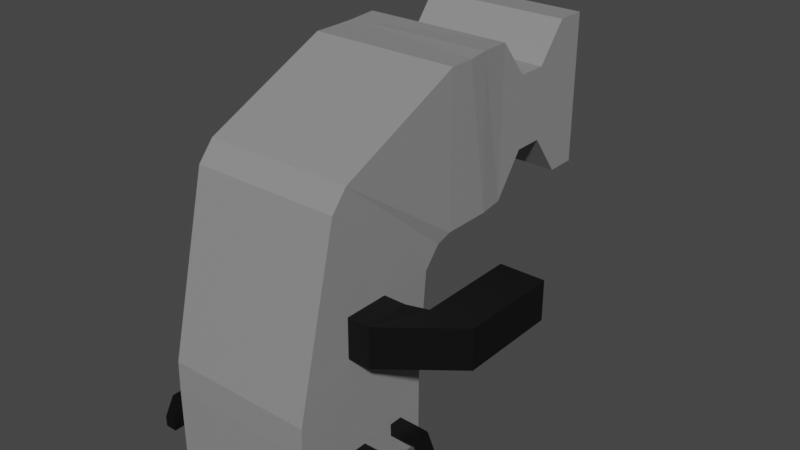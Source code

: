 # Source: WimpEnemyTypeOne.blend  (saved by Blender 3.6.11; exported with 4.5.12 LTS)
import bpy
from mathutils import Matrix  # noqa: F401  (used for matrix-valued properties, if any)

bpy.ops.wm.read_factory_settings(use_empty=True)
scene = bpy.context.scene
scene.name = 'Scene'

# ---- collections
col_collection = bpy.data.collections.new('Collection'); scene.collection.children.link(col_collection)

# ---- materials (node trees are filled in below, after node groups)
mat_x = bpy.data.materials.new('マテリアル')
mat_x.use_transparent_shadow = False
mat_material = bpy.data.materials.new('Material')
mat_material.alpha_threshold = 0.0
mat_material.use_transparent_shadow = False
mat_material.roughness = 0.5
mat_material.line_color = (0.0, 0.0, 0.0, 1.0)
mat_001 = bpy.data.materials.new('マテリアル.001')
mat_001.use_transparent_shadow = False

# ---- material node trees
mat_x.use_nodes = True; mat_x.node_tree.nodes.clear()
_N = mat_x.node_tree.nodes; _L = mat_x.node_tree.links
n0 = _N.new('ShaderNodeBsdfPrincipled'); n0.name = 'プリンシプルBSDF'; n0.location = (10, 300)
n0.distribution = 'GGX'
n0.subsurface_method = 'RANDOM_WALK_SKIN'
n0.inputs[0].default_value = (0.0004135, 0.0004135, 0.0004135, 1.0)
n0.inputs[3].default_value = 1.45
n0.inputs[27].default_value = (0.0, 0.0, 0.0, 1.0)
n0.inputs[28].default_value = 1.0
n1 = _N.new('ShaderNodeOutputMaterial'); n1.name = 'マテリアル出力'; n1.location = (300, 300)
_L.new(n0.outputs[0], n1.inputs[0])
n1.is_active_output = True
mat_material.use_nodes = True; mat_material.node_tree.nodes.clear()
_N = mat_material.node_tree.nodes; _L = mat_material.node_tree.links
n0 = _N.new('ShaderNodeOutputMaterial'); n0.name = 'Material Output'; n0.location = (300, 300)
n1 = _N.new('ShaderNodeBsdfPrincipled'); n1.name = 'Principled BSDF'; n1.location = (10, 300)
n1.distribution = 'GGX'
n1.subsurface_method = 'RANDOM_WALK_SKIN'
n1.inputs[0].default_value = (0.2641, 0.2641, 0.2641, 1.0)
n1.inputs[3].default_value = 1.45
n1.inputs[27].default_value = (0.0, 0.0, 0.0, 1.0)
n1.inputs[28].default_value = 1.0
_L.new(n1.outputs[0], n0.inputs[0])
n0.is_active_output = True
mat_001.use_nodes = True; mat_001.node_tree.nodes.clear()
_N = mat_001.node_tree.nodes; _L = mat_001.node_tree.links
n0 = _N.new('ShaderNodeBsdfPrincipled'); n0.name = 'プリンシプルBSDF'; n0.location = (10, 300)
n0.distribution = 'GGX'
n0.subsurface_method = 'RANDOM_WALK_SKIN'
n0.inputs[0].default_value = (0.4603, 0.5122, 0.0, 1.0)
n0.inputs[3].default_value = 1.45
n0.inputs[27].default_value = (0.0, 0.0, 0.0, 1.0)
n0.inputs[28].default_value = 1.0
n1 = _N.new('ShaderNodeOutputMaterial'); n1.name = 'マテリアル出力'; n1.location = (300, 300)
_L.new(n0.outputs[0], n1.inputs[0])
n1.is_active_output = True

# ---- world
world_world = bpy.data.worlds.new('World'); scene.world = world_world
world_world.use_nodes = True; world_world.node_tree.nodes.clear()
_N = world_world.node_tree.nodes; _L = world_world.node_tree.links
n0 = _N.new('ShaderNodeOutputWorld'); n0.name = 'World Output'; n0.location = (300, 300)
n1 = _N.new('ShaderNodeBackground'); n1.name = 'Background'; n1.location = (10, 300)
n1.inputs[0].default_value = (0.05088, 0.05088, 0.05088, 1.0)
_L.new(n1.outputs[0], n0.inputs[0])
n0.is_active_output = True
world_world.color = (0.05088, 0.05088, 0.05088)
world_world.use_sun_shadow = False
world_world.sun_shadow_jitter_overblur = 0.0

# ---- meshes
me_005 = bpy.data.meshes.new('立方体.005')
me_005.from_pydata([(1.101, 0.6111, 0.4448), (1.101, 0.6111, 0.6138), (1.102, 1.391, 0.04134), (1.103, 1.556, 0.0406), (1.284, 0.6111, 0.4448), (1.284, 0.6111, 0.6138), (1.275, 1.391, 0.04134), (1.287, 1.556, 0.0406), (1.102, 1.391, 0.1771), (1.1, 1.294, 0.449), (1.1, 1.186, 0.4426), (1.1, 1.042, 0.4432), (1.101, 0.8985, 0.4437), (1.101, 0.7548, 0.4442), (1.101, 0.7537, 0.6126), (1.101, 0.8963, 0.6114), (1.101, 1.039, 0.6102), (1.101, 1.181, 0.609), (1.101, 1.36, 0.6009), (1.103, 1.556, 0.1852), (1.283, 0.7548, 0.4442), (1.281, 0.8985, 0.4437), (1.279, 1.042, 0.4432), (1.278, 1.186, 0.4426), (1.276, 1.294, 0.449), (1.277, 1.391, 0.1771), (1.287, 1.556, 0.1852), (1.284, 1.36, 0.6009), (1.284, 1.181, 0.609), (1.284, 1.039, 0.6102), (1.284, 0.8963, 0.6114), (1.284, 0.7537, 0.6126), (-0.1486, 0.6111, 0.4448), (-0.1486, 0.6111, 0.6138), (-0.1478, 1.391, 0.04134), (-0.1464, 1.556, 0.0406), (0.03474, 0.6111, 0.4448), (0.03474, 0.6111, 0.6138), (0.02548, 1.391, 0.04134), (0.03696, 1.556, 0.0406), (-0.1476, 1.391, 0.1771), (-0.1496, 1.294, 0.449), (-0.1494, 1.186, 0.4426), (-0.1492, 1.042, 0.4432), (-0.149, 0.8985, 0.4437), (-0.1488, 0.7548, 0.4442), (-0.1486, 0.7537, 0.6126), (-0.1486, 0.8963, 0.6114), (-0.1486, 1.039, 0.6102), (-0.1486, 1.181, 0.609), (-0.1486, 1.36, 0.6009), (-0.1464, 1.556, 0.1852), (0.0331, 0.7548, 0.4442), (0.03146, 0.8985, 0.4437), (0.02982, 1.042, 0.4432), (0.02818, 1.186, 0.4426), (0.02654, 1.294, 0.449), (0.02712, 1.391, 0.1771), (0.03696, 1.556, 0.1852), (0.03474, 1.36, 0.6009), (0.03474, 1.181, 0.609), (0.03474, 1.039, 0.6102), (0.03474, 0.8963, 0.6114), (0.03474, 0.7537, 0.6126), (0.4952, 0.6111, 0.4448), (0.4952, 0.6111, 0.6138), (0.496, 1.391, 0.04134), (0.4975, 1.556, 0.0406), (0.6786, 0.6111, 0.4448), (0.6786, 0.6111, 0.6138), (0.6693, 1.391, 0.04134), (0.6808, 1.556, 0.0406), (0.4962, 1.391, 0.1771), (0.4942, 1.294, 0.449), (0.4944, 1.186, 0.4426), (0.4946, 1.042, 0.4432), (0.4948, 0.8985, 0.4437), (0.495, 0.7548, 0.4442), (0.4952, 0.7537, 0.6126), (0.4952, 0.8963, 0.6114), (0.4952, 1.039, 0.6102), (0.4952, 1.181, 0.609), (0.4952, 1.36, 0.6009), (0.4975, 1.556, 0.1852), (0.6769, 0.7548, 0.4442), (0.6753, 0.8985, 0.4437), (0.6737, 1.042, 0.4432), (0.672, 1.186, 0.4426), (0.6704, 1.294, 0.449), (0.671, 1.391, 0.1771), (0.6808, 1.556, 0.1852), (0.6786, 1.36, 0.6009), (0.6786, 1.181, 0.609), (0.6786, 1.039, 0.6102), (0.6786, 0.8963, 0.6114), (0.6786, 0.7537, 0.6126), (0.7431, 0.9165, 1.909), (0.7431, 0.9165, 2.441), (0.1401, 0.9187, 1.909), (0.1401, 0.9187, 2.441), (-1.307, 2.1, 1.883), (-1.307, 2.1, 2.414), (-1.307, 1.497, 1.883), (-1.307, 1.497, 2.414), (-0.9732, 1.497, 1.883), (-0.6399, 1.497, 1.883), (-0.3066, 1.497, 1.883), (0.02677, 1.497, 1.883), (0.1413, 1.252, 1.909), (0.1413, 1.252, 2.441), (0.02677, 1.497, 2.414), (-0.3066, 1.497, 2.414), (-0.6399, 1.497, 2.414), (-0.9732, 1.497, 2.414), (0.7444, 1.25, 1.909), (0.02677, 2.1, 1.883), (-0.3066, 2.1, 1.883), (-0.6399, 2.1, 1.883), (-0.9732, 2.1, 1.883), (-0.9732, 2.1, 2.414), (-0.6399, 2.1, 2.414), (-0.3066, 2.1, 2.414), (0.02677, 2.1, 2.414), (0.7444, 1.25, 2.441), (-1.565, -0.9965, 4.804), (-1.622, -1.013, 2.8), (-3.577, -1.035, 4.81), (-3.577, -1.035, 2.81), (-1.567, 0.9854, 4.819), (-1.619, 1.006, 2.801), (-3.577, 0.965, 4.81), (-3.577, 0.965, 2.81), (-1.977, 0.965, 2.81), (-2.377, 0.965, 3.358), (-2.777, 0.965, 3.358), (-3.177, 0.965, 2.81), (-1.977, -1.035, 4.81), (-2.377, -1.035, 4.314), (-2.777, -1.035, 4.314), (-3.177, -1.035, 4.81), (-3.177, 0.965, 4.81), (-2.777, 0.965, 4.314), (-2.377, 0.965, 4.314), (-1.977, 0.965, 4.81), (-3.177, -1.035, 2.81), (-2.777, -1.035, 3.358), (-2.377, -1.035, 3.358), (-1.977, -1.035, 2.81), (-0.4916, 0.945, 1.009), (1.508, 0.945, 1.011), (-0.4916, -1.055, 1.009), (1.508, -1.055, 1.011), (-1.285, -0.8353, 2.801), (-0.9516, -0.8353, 2.801), (-0.8088, -1.045, 2.688), (-0.594, -1.045, 2.433), (-0.4993, -1.051, 1.34), (1.5, -1.051, 1.399), (0.9352, -1.045, 3.722), (0.7203, -1.045, 3.977), (-0.9516, -0.9933, 4.801), (-1.285, -0.9933, 4.801), (-0.4993, 0.949, 1.34), (-0.594, 0.9555, 2.433), (-0.8088, 0.9555, 2.688), (-0.9516, 1.007, 2.801), (-1.285, 1.007, 2.801), (-1.285, 1.007, 4.801), (-0.9516, 1.007, 4.801), (0.7203, 0.9555, 3.977), (0.9352, 0.9555, 3.722), (1.5, 0.949, 1.399), (1.506, 0.941, 0.04447), (1.506, -1.059, 0.04447), (-0.4937, 0.941, 0.04447), (-0.4937, -1.059, 0.04447), (0.04533, -0.7578, 0.4448), (0.04533, -0.7578, 0.6138), (0.04457, -1.538, 0.04134), (0.04311, -1.702, 0.0406), (-0.138, -0.7578, 0.4448), (-0.138, -0.7578, 0.6138), (-0.1288, -1.538, 0.04134), (-0.1402, -1.702, 0.0406), (0.04436, -1.537, 0.1771), (0.04637, -1.44, 0.449), (0.04616, -1.333, 0.4426), (0.04595, -1.189, 0.4432), (0.04574, -1.045, 0.4437), (0.04554, -0.9016, 0.4442), (0.04533, -0.9004, 0.6126), (0.04533, -1.043, 0.6114), (0.04533, -1.186, 0.6102), (0.04533, -1.328, 0.609), (0.04533, -1.507, 0.6009), (0.04311, -1.702, 0.1852), (-0.1364, -0.9016, 0.4442), (-0.1347, -1.045, 0.4437), (-0.1331, -1.189, 0.4432), (-0.1315, -1.333, 0.4426), (-0.1298, -1.44, 0.449), (-0.1304, -1.537, 0.1771), (-0.1402, -1.702, 0.1852), (-0.138, -1.507, 0.6009), (-0.138, -1.328, 0.609), (-0.138, -1.186, 0.6102), (-0.138, -1.043, 0.6114), (-0.138, -0.9004, 0.6126), (1.295, -0.7578, 0.4448), (1.295, -0.7578, 0.6138), (1.294, -1.538, 0.04134), (1.293, -1.702, 0.0406), (1.112, -0.7578, 0.4448), (1.112, -0.7578, 0.6138), (1.121, -1.538, 0.04134), (1.109, -1.702, 0.0406), (1.294, -1.537, 0.1771), (1.296, -1.44, 0.449), (1.296, -1.333, 0.4426), (1.296, -1.189, 0.4432), (1.295, -1.045, 0.4437), (1.295, -0.9016, 0.4442), (1.295, -0.9004, 0.6126), (1.295, -1.043, 0.6114), (1.295, -1.186, 0.6102), (1.295, -1.328, 0.609), (1.295, -1.507, 0.6009), (1.293, -1.702, 0.1852), (1.113, -0.9016, 0.4442), (1.115, -1.045, 0.4437), (1.116, -1.189, 0.4432), (1.118, -1.333, 0.4426), (1.12, -1.44, 0.449), (1.119, -1.537, 0.1771), (1.109, -1.702, 0.1852), (1.112, -1.507, 0.6009), (1.112, -1.328, 0.609), (1.112, -1.186, 0.6102), (1.112, -1.043, 0.6114), (1.112, -0.9004, 0.6126), (0.651, -0.7578, 0.4448), (0.651, -0.7578, 0.6138), (0.6503, -1.538, 0.04134), (0.6488, -1.702, 0.0406), (0.4677, -0.7578, 0.4448), (0.4677, -0.7578, 0.6138), (0.4769, -1.538, 0.04134), (0.4655, -1.702, 0.0406), (0.6501, -1.537, 0.1771), (0.6521, -1.44, 0.449), (0.6519, -1.333, 0.4426), (0.6517, -1.189, 0.4432), (0.6514, -1.045, 0.4437), (0.6512, -0.9016, 0.4442), (0.651, -0.9004, 0.6126), (0.651, -1.043, 0.6114), (0.651, -1.186, 0.6102), (0.651, -1.328, 0.609), (0.651, -1.507, 0.6009), (0.6488, -1.702, 0.1852), (0.4693, -0.9016, 0.4442), (0.471, -1.045, 0.4437), (0.4726, -1.189, 0.4432), (0.4742, -1.333, 0.4426), (0.4759, -1.44, 0.449), (0.4753, -1.537, 0.1771), (0.4655, -1.702, 0.1852), (0.4677, -1.507, 0.6009), (0.4677, -1.328, 0.609), (0.4677, -1.186, 0.6102), (0.4677, -1.043, 0.6114), (0.4677, -0.9004, 0.6126), (0.7431, -0.948, 2.427), (0.7431, -0.948, 1.895), (0.1401, -0.9502, 2.427), (0.1401, -0.9502, 1.895), (-1.307, -2.131, 2.453), (-1.307, -2.131, 1.921), (-1.307, -1.528, 2.453), (-1.307, -1.528, 1.921), (-0.9732, -1.528, 2.453), (-0.6399, -1.528, 2.453), (-0.3066, -1.528, 2.453), (0.02677, -1.528, 2.453), (0.1413, -1.283, 2.427), (0.1413, -1.283, 1.895), (0.02677, -1.528, 1.921), (-0.3066, -1.528, 1.921), (-0.6399, -1.528, 1.921), (-0.9732, -1.528, 1.921), (0.7444, -1.281, 2.427), (0.02677, -2.131, 2.453), (-0.3066, -2.131, 2.453), (-0.6399, -2.131, 2.453), (-0.9732, -2.131, 2.453), (-0.9732, -2.131, 1.921), (-0.6399, -2.131, 1.921), (-0.3066, -2.131, 1.921), (0.02677, -2.131, 1.921), (0.7444, -1.281, 1.895), (-3.481, -0.4289, 4.248), (-3.481, -0.4289, 3.347), (-3.481, -0.3324, 3.268), (-3.554, -0.07886, 4.423), (-3.624, -0.1756, 4.387), (-3.689, -0.2647, 4.328), (-3.746, -0.3429, 4.248), (-3.793, -0.407, 4.152), (-3.827, -0.4546, 4.042), (-3.849, -0.484, 3.922), (-3.856, -0.4939, 3.798), (-3.849, -0.484, 3.673), (-3.827, -0.4546, 3.554), (-3.793, -0.407, 3.444), (-3.746, -0.3429, 3.347), (-3.689, -0.2647, 3.268), (-3.624, -0.1756, 3.209), (-3.554, -0.07886, 3.173), (-3.599, -0.01669, 4.423), (-3.713, -0.05363, 4.387), (-3.818, -0.08768, 4.328), (-3.91, -0.1175, 4.248), (-3.985, -0.142, 4.152), (-4.041, -0.1602, 4.042), (-4.076, -0.1714, 3.922), (-4.087, -0.1752, 3.798), (-4.076, -0.1714, 3.673), (-4.041, -0.1602, 3.554), (-3.985, -0.142, 3.444), (-3.91, -0.1175, 3.347), (-3.818, -0.08768, 3.268), (-3.713, -0.05363, 3.209), (-3.599, -0.01669, 3.173), (-3.599, 0.06016, 4.423), (-3.713, 0.09711, 4.387), (-3.818, 0.1312, 4.328), (-3.91, 0.161, 4.248), (-3.985, 0.1855, 4.152), (-4.041, 0.2037, 4.042), (-4.076, 0.2149, 3.922), (-4.087, 0.2187, 3.798), (-4.076, 0.2149, 3.673), (-4.041, 0.2037, 3.554), (-3.985, 0.1855, 3.444), (-3.91, 0.161, 3.347), (-3.818, 0.1312, 3.268), (-3.713, 0.09711, 3.209), (-3.599, 0.06016, 3.173), (-3.554, 0.1223, 4.423), (-3.624, 0.2191, 4.387), (-3.689, 0.3082, 4.328), (-3.746, 0.3863, 4.248), (-3.793, 0.4505, 4.152), (-3.827, 0.4981, 4.042), (-3.849, 0.5275, 3.922), (-3.856, 0.5374, 3.798), (-3.849, 0.5275, 3.673), (-3.827, 0.4981, 3.554), (-3.793, 0.4505, 3.444), (-3.746, 0.3863, 3.347), (-3.689, 0.3082, 3.268), (-3.624, 0.2191, 3.209), (-3.554, 0.1223, 3.173), (-3.481, 0.1461, 4.423), (-3.481, 0.2656, 4.387), (-3.481, 0.3758, 4.328), (-3.481, 0.4724, 4.248), (-3.481, 0.5517, 4.152), (-3.481, 0.6106, 4.042), (-3.481, 0.6468, 3.922), (-3.481, 0.6591, 3.798), (-3.481, 0.6468, 3.673), (-3.481, 0.6106, 3.554), (-3.481, 0.5517, 3.444), (-3.481, 0.4724, 3.347), (-3.481, 0.3758, 3.268), (-3.481, 0.2656, 3.209), (-3.481, 0.1461, 3.173), (-3.481, 0.02174, 4.435), (-3.408, 0.1223, 4.423), (-3.338, 0.2191, 4.387), (-3.273, 0.3082, 4.328), (-3.216, 0.3863, 4.248), (-3.17, 0.4505, 4.152), (-3.135, 0.4981, 4.042), (-3.114, 0.5275, 3.922), (-3.106, 0.5374, 3.798), (-3.114, 0.5275, 3.673), (-3.135, 0.4981, 3.554), (-3.17, 0.4505, 3.444), (-3.216, 0.3863, 3.347), (-3.273, 0.3082, 3.268), (-3.338, 0.2191, 3.209), (-3.408, 0.1223, 3.173), (-3.481, 0.02174, 3.16), (-3.363, 0.06016, 4.423), (-3.249, 0.09711, 4.387), (-3.144, 0.1312, 4.328), (-3.052, 0.161, 4.248), (-2.977, 0.1855, 4.152), (-2.921, 0.2037, 4.042), (-2.887, 0.2149, 3.922), (-2.875, 0.2187, 3.798), (-2.887, 0.2149, 3.673), (-2.921, 0.2037, 3.554), (-2.977, 0.1855, 3.444), (-3.052, 0.161, 3.347), (-3.144, 0.1312, 3.268), (-3.249, 0.09711, 3.209), (-3.363, 0.06016, 3.173), (-3.363, -0.01669, 4.423), (-3.249, -0.05363, 4.387), (-3.144, -0.08768, 4.328), (-3.052, -0.1175, 4.248), (-2.977, -0.142, 4.152), (-2.921, -0.1602, 4.042), (-2.887, -0.1714, 3.922), (-2.875, -0.1752, 3.798), (-2.887, -0.1714, 3.673), (-2.921, -0.1602, 3.554), (-2.977, -0.142, 3.444), (-3.052, -0.1175, 3.347), (-3.144, -0.08768, 3.268), (-3.249, -0.05363, 3.209), (-3.363, -0.01669, 3.173), (-3.408, -0.07886, 4.423), (-3.338, -0.1756, 4.387), (-3.273, -0.2647, 4.328), (-3.216, -0.3429, 4.248), (-3.17, -0.407, 4.152), (-3.135, -0.4546, 4.042), (-3.114, -0.484, 3.922), (-3.106, -0.4939, 3.798), (-3.114, -0.484, 3.673), (-3.135, -0.4546, 3.554), (-3.17, -0.407, 3.444), (-3.216, -0.3429, 3.347), (-3.273, -0.2647, 3.268), (-3.338, -0.1756, 3.209), (-3.408, -0.07886, 3.173), (-3.481, -0.1026, 4.423), (-3.481, -0.2222, 4.387), (-3.481, -0.3324, 4.328), (-3.481, -0.5082, 4.152), (-3.481, -0.5671, 4.042), (-3.481, -0.6034, 3.922), (-3.481, -0.6156, 3.798), (-3.481, -0.6034, 3.673), (-3.481, -0.5671, 3.554), (-3.481, -0.5082, 3.444), (-3.481, -0.2222, 3.209), (-3.481, -0.1026, 3.173)], [], [(8, 19, 3, 2), (2, 3, 7, 6), (20, 31, 5, 4), (4, 5, 1, 0), (13, 20, 4, 0), (31, 14, 1, 5), (7, 3, 19, 26), (26, 19, 18, 27), (27, 18, 17, 28), (28, 17, 16, 29), (29, 16, 15, 30), (30, 15, 14, 31), (2, 6, 25, 8), (8, 25, 24, 9), (9, 24, 23, 10), (10, 23, 22, 11), (11, 22, 21, 12), (12, 21, 20, 13), (6, 7, 26, 25), (25, 26, 27, 24), (24, 27, 28, 23), (23, 28, 29, 22), (22, 29, 30, 21), (21, 30, 31, 20), (0, 1, 14, 13), (13, 14, 15, 12), (12, 15, 16, 11), (11, 16, 17, 10), (10, 17, 18, 9), (9, 18, 19, 8), (40, 51, 35, 34), (34, 35, 39, 38), (52, 63, 37, 36), (36, 37, 33, 32), (45, 52, 36, 32), (63, 46, 33, 37), (39, 35, 51, 58), (58, 51, 50, 59), (59, 50, 49, 60), (60, 49, 48, 61), (61, 48, 47, 62), (62, 47, 46, 63), (34, 38, 57, 40), (40, 57, 56, 41), (41, 56, 55, 42), (42, 55, 54, 43), (43, 54, 53, 44), (44, 53, 52, 45), (38, 39, 58, 57), (57, 58, 59, 56), (56, 59, 60, 55), (55, 60, 61, 54), (54, 61, 62, 53), (53, 62, 63, 52), (32, 33, 46, 45), (45, 46, 47, 44), (44, 47, 48, 43), (43, 48, 49, 42), (42, 49, 50, 41), (41, 50, 51, 40), (72, 83, 67, 66), (66, 67, 71, 70), (84, 95, 69, 68), (68, 69, 65, 64), (77, 84, 68, 64), (95, 78, 65, 69), (71, 67, 83, 90), (90, 83, 82, 91), (91, 82, 81, 92), (92, 81, 80, 93), (93, 80, 79, 94), (94, 79, 78, 95), (66, 70, 89, 72), (72, 89, 88, 73), (73, 88, 87, 74), (74, 87, 86, 75), (75, 86, 85, 76), (76, 85, 84, 77), (70, 71, 90, 89), (89, 90, 91, 88), (88, 91, 92, 87), (87, 92, 93, 86), (86, 93, 94, 85), (85, 94, 95, 84), (64, 65, 78, 77), (77, 78, 79, 76), (76, 79, 80, 75), (75, 80, 81, 74), (74, 81, 82, 73), (73, 82, 83, 72), (96, 97, 99, 98), (104, 113, 103, 102), (102, 103, 101, 100), (114, 123, 97, 96), (104, 102, 100, 118), (109, 99, 97, 123), (103, 113, 119, 101), (113, 112, 120, 119), (112, 111, 121, 120), (111, 110, 122, 121), (110, 109, 123, 122), (98, 108, 114, 96), (108, 107, 115, 114), (107, 106, 116, 115), (106, 105, 117, 116), (105, 104, 118, 117), (100, 101, 119, 118), (118, 119, 120, 117), (117, 120, 121, 116), (116, 121, 122, 115), (115, 122, 123, 114), (98, 99, 109, 108), (108, 109, 110, 107), (107, 110, 111, 106), (106, 111, 112, 105), (105, 112, 113, 104), (139, 140, 130, 126), (127, 126, 130, 131), (132, 143, 128, 129), (135, 144, 127, 131), (144, 139, 126, 127), (129, 128, 124, 125), (125, 124, 136, 147), (147, 136, 137, 146), (146, 137, 138, 145), (145, 138, 139, 144), (129, 125, 147, 132), (132, 147, 146, 133), (133, 146, 145, 134), (134, 145, 144, 135), (131, 130, 140, 135), (135, 140, 141, 134), (134, 141, 142, 133), (133, 142, 143, 132), (124, 128, 143, 136), (136, 143, 142, 137), (137, 142, 141, 138), (138, 141, 140, 139), (148, 149, 151, 150), (152, 161, 124, 125), (162, 171, 149, 148), (152, 125, 129, 166), (157, 151, 149, 171), (124, 161, 167, 128), (161, 160, 168, 167), (160, 159, 169, 168), (159, 158, 170, 169), (158, 157, 171, 170), (150, 156, 162, 148), (156, 155, 163, 162), (155, 154, 164, 163), (154, 153, 165, 164), (153, 152, 166, 165), (129, 128, 167, 166), (166, 167, 168, 165), (165, 168, 169, 164), (164, 169, 170, 163), (163, 170, 171, 162), (150, 151, 157, 156), (156, 157, 158, 155), (155, 158, 159, 154), (154, 159, 160, 153), (153, 160, 161, 152), (172, 149, 151, 173), (173, 151, 150, 175), (175, 150, 148, 174), (174, 148, 149, 172), (173, 175, 174, 172), (184, 195, 179, 178), (178, 179, 183, 182), (196, 207, 181, 180), (180, 181, 177, 176), (189, 196, 180, 176), (207, 190, 177, 181), (183, 179, 195, 202), (202, 195, 194, 203), (203, 194, 193, 204), (204, 193, 192, 205), (205, 192, 191, 206), (206, 191, 190, 207), (178, 182, 201, 184), (184, 201, 200, 185), (185, 200, 199, 186), (186, 199, 198, 187), (187, 198, 197, 188), (188, 197, 196, 189), (182, 183, 202, 201), (201, 202, 203, 200), (200, 203, 204, 199), (199, 204, 205, 198), (198, 205, 206, 197), (197, 206, 207, 196), (176, 177, 190, 189), (189, 190, 191, 188), (188, 191, 192, 187), (187, 192, 193, 186), (186, 193, 194, 185), (185, 194, 195, 184), (216, 227, 211, 210), (210, 211, 215, 214), (228, 239, 213, 212), (212, 213, 209, 208), (221, 228, 212, 208), (239, 222, 209, 213), (215, 211, 227, 234), (234, 227, 226, 235), (235, 226, 225, 236), (236, 225, 224, 237), (237, 224, 223, 238), (238, 223, 222, 239), (210, 214, 233, 216), (216, 233, 232, 217), (217, 232, 231, 218), (218, 231, 230, 219), (219, 230, 229, 220), (220, 229, 228, 221), (214, 215, 234, 233), (233, 234, 235, 232), (232, 235, 236, 231), (231, 236, 237, 230), (230, 237, 238, 229), (229, 238, 239, 228), (208, 209, 222, 221), (221, 222, 223, 220), (220, 223, 224, 219), (219, 224, 225, 218), (218, 225, 226, 217), (217, 226, 227, 216), (248, 259, 243, 242), (242, 243, 247, 246), (260, 271, 245, 244), (244, 245, 241, 240), (253, 260, 244, 240), (271, 254, 241, 245), (247, 243, 259, 266), (266, 259, 258, 267), (267, 258, 257, 268), (268, 257, 256, 269), (269, 256, 255, 270), (270, 255, 254, 271), (242, 246, 265, 248), (248, 265, 264, 249), (249, 264, 263, 250), (250, 263, 262, 251), (251, 262, 261, 252), (252, 261, 260, 253), (246, 247, 266, 265), (265, 266, 267, 264), (264, 267, 268, 263), (263, 268, 269, 262), (262, 269, 270, 261), (261, 270, 271, 260), (240, 241, 254, 253), (253, 254, 255, 252), (252, 255, 256, 251), (251, 256, 257, 250), (250, 257, 258, 249), (249, 258, 259, 248), (272, 273, 275, 274), (280, 289, 279, 278), (278, 279, 277, 276), (290, 299, 273, 272), (280, 278, 276, 294), (285, 275, 273, 299), (279, 289, 295, 277), (289, 288, 296, 295), (288, 287, 297, 296), (287, 286, 298, 297), (286, 285, 299, 298), (274, 284, 290, 272), (284, 283, 291, 290), (283, 282, 292, 291), (282, 281, 293, 292), (281, 280, 294, 293), (276, 277, 295, 294), (294, 295, 296, 293), (293, 296, 297, 292), (292, 297, 298, 291), (291, 298, 299, 290), (274, 275, 285, 284), (284, 285, 286, 283), (283, 286, 287, 282), (282, 287, 288, 281), (281, 288, 289, 280), (301, 449, 313, 314), (443, 300, 306, 307), (302, 301, 314, 315), (444, 443, 307, 308), (450, 302, 315, 316), (445, 444, 308, 309), (451, 450, 316, 317), (446, 445, 309, 310), (440, 378, 303), (394, 451, 317), (447, 446, 310, 311), (441, 440, 303, 304), (448, 447, 311, 312), (442, 441, 304, 305), (449, 448, 312, 313), (300, 442, 305, 306), (313, 312, 327, 328), (306, 305, 320, 321), (314, 313, 328, 329), (307, 306, 321, 322), (315, 314, 329, 330), (308, 307, 322, 323), (316, 315, 330, 331), (309, 308, 323, 324), (317, 316, 331, 332), (310, 309, 324, 325), (303, 378, 318), (394, 317, 332), (311, 310, 325, 326), (304, 303, 318, 319), (312, 311, 326, 327), (305, 304, 319, 320), (332, 331, 346, 347), (325, 324, 339, 340), (318, 378, 333), (394, 332, 347), (326, 325, 340, 341), (319, 318, 333, 334), (327, 326, 341, 342), (320, 319, 334, 335), (328, 327, 342, 343), (321, 320, 335, 336), (329, 328, 343, 344), (322, 321, 336, 337), (330, 329, 344, 345), (323, 322, 337, 338), (331, 330, 345, 346), (324, 323, 338, 339), (336, 335, 350, 351), (344, 343, 358, 359), (337, 336, 351, 352), (345, 344, 359, 360), (338, 337, 352, 353), (346, 345, 360, 361), (339, 338, 353, 354), (347, 346, 361, 362), (340, 339, 354, 355), (333, 378, 348), (394, 347, 362), (341, 340, 355, 356), (334, 333, 348, 349), (342, 341, 356, 357), (335, 334, 349, 350), (343, 342, 357, 358), (355, 354, 369, 370), (348, 378, 363), (394, 362, 377), (356, 355, 370, 371), (349, 348, 363, 364), (357, 356, 371, 372), (350, 349, 364, 365), (358, 357, 372, 373), (351, 350, 365, 366), (359, 358, 373, 374), (352, 351, 366, 367), (360, 359, 374, 375), (353, 352, 367, 368), (361, 360, 375, 376), (354, 353, 368, 369), (362, 361, 376, 377), (374, 373, 389, 390), (367, 366, 382, 383), (375, 374, 390, 391), (368, 367, 383, 384), (376, 375, 391, 392), (369, 368, 384, 385), (377, 376, 392, 393), (370, 369, 385, 386), (363, 378, 379), (394, 377, 393), (371, 370, 386, 387), (364, 363, 379, 380), (372, 371, 387, 388), (365, 364, 380, 381), (373, 372, 388, 389), (366, 365, 381, 382), (379, 378, 395), (394, 393, 409), (387, 386, 402, 403), (380, 379, 395, 396), (388, 387, 403, 404), (381, 380, 396, 397), (389, 388, 404, 405), (382, 381, 397, 398), (390, 389, 405, 406), (383, 382, 398, 399), (391, 390, 406, 407), (384, 383, 399, 400), (392, 391, 407, 408), (385, 384, 400, 401), (393, 392, 408, 409), (386, 385, 401, 402), (399, 398, 413, 414), (407, 406, 421, 422), (400, 399, 414, 415), (408, 407, 422, 423), (401, 400, 415, 416), (409, 408, 423, 424), (402, 401, 416, 417), (395, 378, 410), (394, 409, 424), (403, 402, 417, 418), (396, 395, 410, 411), (404, 403, 418, 419), (397, 396, 411, 412), (405, 404, 419, 420), (398, 397, 412, 413), (406, 405, 420, 421), (418, 417, 432, 433), (411, 410, 425, 426), (419, 418, 433, 434), (412, 411, 426, 427), (420, 419, 434, 435), (413, 412, 427, 428), (421, 420, 435, 436), (414, 413, 428, 429), (422, 421, 436, 437), (415, 414, 429, 430), (423, 422, 437, 438), (416, 415, 430, 431), (424, 423, 438, 439), (417, 416, 431, 432), (410, 378, 425), (394, 424, 439), (437, 436, 301, 302), (430, 429, 443, 444), (438, 437, 302, 450), (431, 430, 444, 445), (439, 438, 450, 451), (432, 431, 445, 446), (425, 378, 440), (394, 439, 451), (433, 432, 446, 447), (426, 425, 440, 441), (434, 433, 447, 448), (427, 426, 441, 442), (435, 434, 448, 449), (428, 427, 442, 300), (436, 435, 449, 301), (429, 428, 300, 443)])
me_005.polygons.foreach_set('use_smooth', [0, 0, 0, 0, 0, 0, 0, 0, 0, 0, 0, 0, 0, 0, 0, 0, 0, 0, 0, 0, 0, 0, 0, 0, 0, 0, 0, 0, 0, 0, 0, 0, 0, 0, 0, 0, 0, 0, 0, 0, 0, 0, 0, 0, 0, 0, 0, 0, 0, 0, 0, 0, 0, 0, 0, 0, 0, 0, 0, 0, 0, 0, 0, 0, 0, 0, 0, 0, 0, 0, 0, 0, 0, 0, 0, 0, 0, 0, 0, 0, 0, 0, 0, 0, 0, 0, 0, 0, 0, 0, 0, 0, 0, 0, 0, 0, 0, 0, 0, 0, 0, 0, 0, 0, 0, 0, 0, 0, 0, 0, 0, 0, 0, 0, 0, 0, 0, 0, 0, 0, 0, 0, 0, 0, 0, 0, 0, 0, 0, 0, 0, 0, 0, 0, 0, 0, 0, 0, 0, 0, 0, 0, 0, 0, 0, 0, 0, 0, 0, 0, 0, 0, 0, 0, 0, 0, 0, 0, 0, 0, 0, 0, 0, 0, 0, 0, 0, 0, 0, 0, 0, 0, 0, 0, 0, 0, 0, 0, 0, 0, 0, 0, 0, 0, 0, 0, 0, 0, 0, 0, 0, 0, 0, 0, 0, 0, 0, 0, 0, 0, 0, 0, 0, 0, 0, 0, 0, 0, 0, 0, 0, 0, 0, 0, 0, 0, 0, 0, 0, 0, 0, 0, 0, 0, 0, 0, 0, 0, 0, 0, 0, 0, 0, 0, 0, 0, 0, 0, 0, 0, 0, 0, 0, 0, 0, 0, 0, 0, 0, 0, 0, 0, 0, 0, 0, 0, 0, 0, 0, 0, 0, 0, 0, 0, 0, 0, 0, 0, 0, 0, 0, 0, 0, 0, 0, 0, 0, 0, 0, 0, 0, 0, 0, 0, 1, 1, 1, 1, 1, 1, 1, 1, 1, 1, 1, 1, 1, 1, 1, 1, 1, 1, 1, 1, 1, 1, 1, 1, 1, 1, 1, 1, 1, 1, 1, 1, 1, 1, 1, 1, 1, 1, 1, 1, 1, 1, 1, 1, 1, 1, 1, 1, 1, 1, 1, 1, 1, 1, 1, 1, 1, 1, 1, 1, 1, 1, 1, 1, 1, 1, 1, 1, 1, 1, 1, 1, 1, 1, 1, 1, 1, 1, 1, 1, 1, 1, 1, 1, 1, 1, 1, 1, 1, 1, 1, 1, 1, 1, 1, 1, 1, 1, 1, 1, 1, 1, 1, 1, 1, 1, 1, 1, 1, 1, 1, 1, 1, 1, 1, 1, 1, 1, 1, 1, 1, 1, 1, 1, 1, 1, 1, 1, 1, 1, 1, 1, 1, 1, 1, 1, 1, 1, 1, 1, 1, 1, 1, 1, 1, 1, 1, 1, 1, 1, 1, 1, 1, 1, 1, 1, 1, 1, 1, 1])
me_005.polygons.foreach_set('material_index', [0, 0, 0, 0, 0, 0, 0, 0, 0, 0, 0, 0, 0, 0, 0, 0, 0, 0, 0, 0, 0, 0, 0, 0, 0, 0, 0, 0, 0, 0, 0, 0, 0, 0, 0, 0, 0, 0, 0, 0, 0, 0, 0, 0, 0, 0, 0, 0, 0, 0, 0, 0, 0, 0, 0, 0, 0, 0, 0, 0, 0, 0, 0, 0, 0, 0, 0, 0, 0, 0, 0, 0, 0, 0, 0, 0, 0, 0, 0, 0, 0, 0, 0, 0, 0, 0, 0, 0, 0, 0, 0, 0, 0, 0, 0, 0, 0, 0, 0, 0, 0, 0, 0, 0, 0, 0, 0, 0, 0, 0, 0, 0, 0, 0, 0, 0, 1, 1, 1, 1, 1, 1, 1, 1, 1, 1, 1, 1, 1, 1, 1, 1, 1, 1, 1, 1, 1, 1, 1, 1, 1, 1, 1, 1, 1, 1, 1, 1, 1, 1, 1, 1, 1, 1, 1, 1, 1, 1, 1, 1, 1, 1, 1, 1, 1, 1, 1, 1, 0, 0, 0, 0, 0, 0, 0, 0, 0, 0, 0, 0, 0, 0, 0, 0, 0, 0, 0, 0, 0, 0, 0, 0, 0, 0, 0, 0, 0, 0, 0, 0, 0, 0, 0, 0, 0, 0, 0, 0, 0, 0, 0, 0, 0, 0, 0, 0, 0, 0, 0, 0, 0, 0, 0, 0, 0, 0, 0, 0, 0, 0, 0, 0, 0, 0, 0, 0, 0, 0, 0, 0, 0, 0, 0, 0, 0, 0, 0, 0, 0, 0, 0, 0, 0, 0, 0, 0, 0, 0, 0, 0, 0, 0, 0, 0, 0, 0, 0, 0, 0, 0, 0, 0, 0, 0, 0, 0, 0, 0, 0, 0, 0, 0, 0, 0, 2, 2, 2, 2, 2, 2, 2, 2, 2, 2, 2, 2, 2, 2, 2, 2, 2, 2, 2, 2, 2, 2, 2, 2, 2, 2, 2, 2, 2, 2, 2, 2, 2, 2, 2, 2, 2, 2, 2, 2, 2, 2, 2, 2, 2, 2, 2, 2, 2, 2, 2, 2, 2, 2, 2, 2, 2, 2, 2, 2, 2, 2, 2, 2, 2, 2, 2, 2, 2, 2, 2, 2, 2, 2, 2, 2, 2, 2, 2, 2, 2, 2, 2, 2, 2, 2, 2, 2, 2, 2, 2, 2, 2, 2, 2, 2, 2, 2, 2, 2, 2, 2, 2, 2, 2, 2, 2, 2, 2, 2, 2, 2, 2, 2, 2, 2, 2, 2, 2, 2, 2, 2, 2, 2, 2, 2, 2, 2, 2, 2, 2, 2, 2, 2, 2, 2, 2, 2, 2, 2, 2, 2, 2, 2, 2, 2, 2, 2, 2, 2, 2, 2, 2, 2, 2, 2, 2, 2, 2, 2])
_uv = me_005.uv_layers.new(name='UVマップ')
_uv.uv.foreach_set('vector', [0.375, 0.2143, 0.625, 0.2143, 0.625, 0.25, 0.375, 0.25, 0.375, 0.25, 0.625, 0.25, 0.625, 0.5, 0.375, 0.5, 0.375, 0.7143, 0.625, 0.7143, 0.625, 0.75, 0.375, 0.75, 0.375, 0.75, 0.625, 0.75, 0.625, 1.0, 0.375, 1.0, 0.125, 0.7143, 0.375, 0.7143, 0.375, 0.75, 0.125, 0.75, 0.625, 0.7143, 0.875, 0.7143, 0.875, 0.75, 0.625, 0.75, 0.625, 0.5, 0.875, 0.5, 0.875, 0.5357, 0.625, 0.5357, 0.625, 0.5357, 0.875, 0.5357, 0.875, 0.5714, 0.625, 0.5714, 0.625, 0.5714, 0.875, 0.5714, 0.875, 0.6071, 0.625, 0.6071, 0.625, 0.6071, 0.875, 0.6071, 0.875, 0.6429, 0.625, 0.6429, 0.625, 0.6429, 0.875, 0.6429, 0.875, 0.6786, 0.625, 0.6786, 0.625, 0.6786, 0.875, 0.6786, 0.875, 0.7143, 0.625, 0.7143, 0.125, 0.5, 0.375, 0.5, 0.375, 0.5357, 0.125, 0.5357, 0.125, 0.5357, 0.375, 0.5357, 0.375, 0.5714, 0.125, 0.5714, 0.125, 0.5714, 0.375, 0.5714, 0.375, 0.6071, 0.125, 0.6071, 0.125, 0.6071, 0.375, 0.6071, 0.375, 0.6429, 0.125, 0.6429, 0.125, 0.6429, 0.375, 0.6429, 0.375, 0.6786, 0.125, 0.6786, 0.125, 0.6786, 0.375, 0.6786, 0.375, 0.7143, 0.125, 0.7143, 0.375, 0.5, 0.625, 0.5, 0.625, 0.5357, 0.375, 0.5357, 0.375, 0.5357, 0.625, 0.5357, 0.625, 0.5714, 0.375, 0.5714, 0.375, 0.5714, 0.625, 0.5714, 0.625, 0.6071, 0.375, 0.6071, 0.375, 0.6071, 0.625, 0.6071, 0.625, 0.6429, 0.375, 0.6429, 0.375, 0.6429, 0.625, 0.6429, 0.625, 0.6786, 0.375, 0.6786, 0.375, 0.6786, 0.625, 0.6786, 0.625, 0.7143, 0.375, 0.7143, 0.375, 0.0, 0.625, 0.0, 0.625, 0.03571, 0.375, 0.03571, 0.375, 0.03571, 0.625, 0.03571, 0.625, 0.07143, 0.375, 0.07143, 0.375, 0.07143, 0.625, 0.07143, 0.625, 0.1071, 0.375, 0.1071, 0.375, 0.1071, 0.625, 0.1071, 0.625, 0.1429, 0.375, 0.1429, 0.375, 0.1429, 0.625, 0.1429, 0.625, 0.1786, 0.375, 0.1786, 0.375, 0.1786, 0.625, 0.1786, 0.625, 0.2143, 0.375, 0.2143, 0.375, 0.2143, 0.625, 0.2143, 0.625, 0.25, 0.375, 0.25, 0.375, 0.25, 0.625, 0.25, 0.625, 0.5, 0.375, 0.5, 0.375, 0.7143, 0.625, 0.7143, 0.625, 0.75, 0.375, 0.75, 0.375, 0.75, 0.625, 0.75, 0.625, 1.0, 0.375, 1.0, 0.125, 0.7143, 0.375, 0.7143, 0.375, 0.75, 0.125, 0.75, 0.625, 0.7143, 0.875, 0.7143, 0.875, 0.75, 0.625, 0.75, 0.625, 0.5, 0.875, 0.5, 0.875, 0.5357, 0.625, 0.5357, 0.625, 0.5357, 0.875, 0.5357, 0.875, 0.5714, 0.625, 0.5714, 0.625, 0.5714, 0.875, 0.5714, 0.875, 0.6071, 0.625, 0.6071, 0.625, 0.6071, 0.875, 0.6071, 0.875, 0.6429, 0.625, 0.6429, 0.625, 0.6429, 0.875, 0.6429, 0.875, 0.6786, 0.625, 0.6786, 0.625, 0.6786, 0.875, 0.6786, 0.875, 0.7143, 0.625, 0.7143, 0.125, 0.5, 0.375, 0.5, 0.375, 0.5357, 0.125, 0.5357, 0.125, 0.5357, 0.375, 0.5357, 0.375, 0.5714, 0.125, 0.5714, 0.125, 0.5714, 0.375, 0.5714, 0.375, 0.6071, 0.125, 0.6071, 0.125, 0.6071, 0.375, 0.6071, 0.375, 0.6429, 0.125, 0.6429, 0.125, 0.6429, 0.375, 0.6429, 0.375, 0.6786, 0.125, 0.6786, 0.125, 0.6786, 0.375, 0.6786, 0.375, 0.7143, 0.125, 0.7143, 0.375, 0.5, 0.625, 0.5, 0.625, 0.5357, 0.375, 0.5357, 0.375, 0.5357, 0.625, 0.5357, 0.625, 0.5714, 0.375, 0.5714, 0.375, 0.5714, 0.625, 0.5714, 0.625, 0.6071, 0.375, 0.6071, 0.375, 0.6071, 0.625, 0.6071, 0.625, 0.6429, 0.375, 0.6429, 0.375, 0.6429, 0.625, 0.6429, 0.625, 0.6786, 0.375, 0.6786, 0.375, 0.6786, 0.625, 0.6786, 0.625, 0.7143, 0.375, 0.7143, 0.375, 0.0, 0.625, 0.0, 0.625, 0.03571, 0.375, 0.03571, 0.375, 0.03571, 0.625, 0.03571, 0.625, 0.07143, 0.375, 0.07143, 0.375, 0.07143, 0.625, 0.07143, 0.625, 0.1071, 0.375, 0.1071, 0.375, 0.1071, 0.625, 0.1071, 0.625, 0.1429, 0.375, 0.1429, 0.375, 0.1429, 0.625, 0.1429, 0.625, 0.1786, 0.375, 0.1786, 0.375, 0.1786, 0.625, 0.1786, 0.625, 0.2143, 0.375, 0.2143, 0.375, 0.2143, 0.625, 0.2143, 0.625, 0.25, 0.375, 0.25, 0.375, 0.25, 0.625, 0.25, 0.625, 0.5, 0.375, 0.5, 0.375, 0.7143, 0.625, 0.7143, 0.625, 0.75, 0.375, 0.75, 0.375, 0.75, 0.625, 0.75, 0.625, 1.0, 0.375, 1.0, 0.125, 0.7143, 0.375, 0.7143, 0.375, 0.75, 0.125, 0.75, 0.625, 0.7143, 0.875, 0.7143, 0.875, 0.75, 0.625, 0.75, 0.625, 0.5, 0.875, 0.5, 0.875, 0.5357, 0.625, 0.5357, 0.625, 0.5357, 0.875, 0.5357, 0.875, 0.5714, 0.625, 0.5714, 0.625, 0.5714, 0.875, 0.5714, 0.875, 0.6071, 0.625, 0.6071, 0.625, 0.6071, 0.875, 0.6071, 0.875, 0.6429, 0.625, 0.6429, 0.625, 0.6429, 0.875, 0.6429, 0.875, 0.6786, 0.625, 0.6786, 0.625, 0.6786, 0.875, 0.6786, 0.875, 0.7143, 0.625, 0.7143, 0.125, 0.5, 0.375, 0.5, 0.375, 0.5357, 0.125, 0.5357, 0.125, 0.5357, 0.375, 0.5357, 0.375, 0.5714, 0.125, 0.5714, 0.125, 0.5714, 0.375, 0.5714, 0.375, 0.6071, 0.125, 0.6071, 0.125, 0.6071, 0.375, 0.6071, 0.375, 0.6429, 0.125, 0.6429, 0.125, 0.6429, 0.375, 0.6429, 0.375, 0.6786, 0.125, 0.6786, 0.125, 0.6786, 0.375, 0.6786, 0.375, 0.7143, 0.125, 0.7143, 0.375, 0.5, 0.625, 0.5, 0.625, 0.5357, 0.375, 0.5357, 0.375, 0.5357, 0.625, 0.5357, 0.625, 0.5714, 0.375, 0.5714, 0.375, 0.5714, 0.625, 0.5714, 0.625, 0.6071, 0.375, 0.6071, 0.375, 0.6071, 0.625, 0.6071, 0.625, 0.6429, 0.375, 0.6429, 0.375, 0.6429, 0.625, 0.6429, 0.625, 0.6786, 0.375, 0.6786, 0.375, 0.6786, 0.625, 0.6786, 0.625, 0.7143, 0.375, 0.7143, 0.375, 0.0, 0.625, 0.0, 0.625, 0.03571, 0.375, 0.03571, 0.375, 0.03571, 0.625, 0.03571, 0.625, 0.07143, 0.375, 0.07143, 0.375, 0.07143, 0.625, 0.07143, 0.625, 0.1071, 0.375, 0.1071, 0.375, 0.1071, 0.625, 0.1071, 0.625, 0.1429, 0.375, 0.1429, 0.375, 0.1429, 0.625, 0.1429, 0.625, 0.1786, 0.375, 0.1786, 0.375, 0.1786, 0.625, 0.1786, 0.625, 0.2143, 0.375, 0.2143, 0.375, 0.0, 0.625, 0.0, 0.625, 0.25, 0.375, 0.25, 0.375, 0.4583, 0.625, 0.4583, 0.625, 0.5, 0.375, 0.5, 0.375, 0.5, 0.625, 0.5, 0.625, 0.75, 0.375, 0.75, 0.375, 0.9583, 0.625, 0.9583, 0.625, 1.0, 0.375, 1.0, 0.3333, 0.5, 0.375, 0.5, 0.375, 0.75, 0.3333, 0.75, 0.8333, 0.5, 0.875, 0.5, 0.875, 0.75, 0.8333, 0.75, 0.625, 0.5, 0.6667, 0.5, 0.6667, 0.75, 0.625, 0.75, 0.6667, 0.5, 0.7083, 0.5, 0.7083, 0.75, 0.6667, 0.75, 0.7083, 0.5, 0.75, 0.5, 0.75, 0.75, 0.7083, 0.75, 0.75, 0.5, 0.7917, 0.5, 0.7917, 0.75, 0.75, 0.75, 0.7917, 0.5, 0.8333, 0.5, 0.8333, 0.75, 0.7917, 0.75, 0.125, 0.5, 0.1667, 0.5, 0.1667, 0.75, 0.125, 0.75, 0.1667, 0.5, 0.2083, 0.5, 0.2083, 0.75, 0.1667, 0.75, 0.2083, 0.5, 0.25, 0.5, 0.25, 0.75, 0.2083, 0.75, 0.25, 0.5, 0.2917, 0.5, 0.2917, 0.75, 0.25, 0.75, 0.2917, 0.5, 0.3333, 0.5, 0.3333, 0.75, 0.2917, 0.75, 0.375, 0.75, 0.625, 0.75, 0.625, 0.7917, 0.375, 0.7917, 0.375, 0.7917, 0.625, 0.7917, 0.625, 0.8333, 0.375, 0.8333, 0.375, 0.8333, 0.625, 0.8333, 0.625, 0.875, 0.375, 0.875, 0.375, 0.875, 0.625, 0.875, 0.625, 0.9167, 0.375, 0.9167, 0.375, 0.9167, 0.625, 0.9167, 0.625, 0.9583, 0.375, 0.9583, 0.375, 0.25, 0.625, 0.25, 0.625, 0.2917, 0.375, 0.2917, 0.375, 0.2917, 0.625, 0.2917, 0.625, 0.3333, 0.375, 0.3333, 0.375, 0.3333, 0.625, 0.3333, 0.625, 0.375, 0.375, 0.375, 0.375, 0.375, 0.625, 0.375, 0.625, 0.4167, 0.375, 0.4167, 0.375, 0.4167, 0.625, 0.4167, 0.625, 0.4583, 0.375, 0.4583, 0.0, 0.0, 0.0, 0.0, 0.0, 0.0, 0.0, 0.0, 0.0, 0.0, 0.0, 0.0, 0.0, 0.0, 0.0, 0.0, 0.0, 0.0, 0.0, 0.0, 0.0, 0.0, 0.0, 0.0, 0.0, 0.0, 0.0, 0.0, 0.0, 0.0, 0.0, 0.0, 0.0, 0.0, 0.0, 0.0, 0.0, 0.0, 0.0, 0.0, 0.0, 0.0, 0.0, 0.0, 0.0, 0.0, 0.0, 0.0, 0.0, 0.0, 0.0, 0.0, 0.0, 0.0, 0.0, 0.0, 0.0, 0.0, 0.0, 0.0, 0.0, 0.0, 0.0, 0.0, 0.0, 0.0, 0.0, 0.0, 0.0, 0.0, 0.0, 0.0, 0.0, 0.0, 0.0, 0.0, 0.0, 0.0, 0.0, 0.0, 0.0, 0.0, 0.0, 0.0, 0.0, 0.0, 0.0, 0.0, 0.0, 0.0, 0.0, 0.0, 0.0, 0.0, 0.0, 0.0, 0.0, 0.0, 0.0, 0.0, 0.0, 0.0, 0.0, 0.0, 0.0, 0.0, 0.0, 0.0, 0.0, 0.0, 0.0, 0.0, 0.0, 0.0, 0.0, 0.0, 0.0, 0.0, 0.0, 0.0, 0.0, 0.0, 0.0, 0.0, 0.0, 0.0, 0.0, 0.0, 0.0, 0.0, 0.0, 0.0, 0.0, 0.0, 0.0, 0.0, 0.0, 0.0, 0.0, 0.0, 0.0, 0.0, 0.0, 0.0, 0.0, 0.0, 0.0, 0.0, 0.0, 0.0, 0.0, 0.0, 0.0, 0.0, 0.0, 0.0, 0.0, 0.0, 0.0, 0.0, 0.0, 0.0, 0.0, 0.0, 0.0, 0.0, 0.0, 0.0, 0.0, 0.0, 0.0, 0.0, 0.0, 0.0, 0.0, 0.0, 0.375, 0.0, 0.625, 0.0, 0.625, 0.25, 0.375, 0.25, 0.375, 0.4583, 0.625, 0.4583, 0.625, 0.5, 0.375, 0.5, 0.375, 0.9583, 0.625, 0.9583, 0.625, 1.0, 0.375, 1.0, 0.3333, 0.5, 0.375, 0.5, 0.375, 0.75, 0.3333, 0.75, 0.8333, 0.5, 0.875, 0.5, 0.875, 0.75, 0.8333, 0.75, 0.625, 0.5, 0.6667, 0.5, 0.6667, 0.75, 0.625, 0.75, 0.6667, 0.5, 0.7083, 0.5, 0.7083, 0.75, 0.6667, 0.75, 0.7083, 0.5, 0.75, 0.5, 0.75, 0.75, 0.7083, 0.75, 0.75, 0.5, 0.7917, 0.5, 0.7917, 0.75, 0.75, 0.75, 0.7917, 0.5, 0.8333, 0.5, 0.8333, 0.75, 0.7917, 0.75, 0.125, 0.5, 0.1667, 0.5, 0.1667, 0.75, 0.125, 0.75, 0.1667, 0.5, 0.2083, 0.5, 0.2083, 0.75, 0.1667, 0.75, 0.2083, 0.5, 0.25, 0.5, 0.25, 0.75, 0.2083, 0.75, 0.25, 0.5, 0.2917, 0.5, 0.2917, 0.75, 0.25, 0.75, 0.2917, 0.5, 0.3333, 0.5, 0.3333, 0.75, 0.2917, 0.75, 0.375, 0.75, 0.625, 0.75, 0.625, 0.7917, 0.375, 0.7917, 0.375, 0.7917, 0.625, 0.7917, 0.625, 0.8333, 0.375, 0.8333, 0.375, 0.8333, 0.625, 0.8333, 0.625, 0.875, 0.375, 0.875, 0.375, 0.875, 0.625, 0.875, 0.625, 0.9167, 0.375, 0.9167, 0.375, 0.9167, 0.625, 0.9167, 0.625, 0.9583, 0.375, 0.9583, 0.375, 0.25, 0.625, 0.25, 0.625, 0.2917, 0.375, 0.2917, 0.375, 0.2917, 0.625, 0.2917, 0.625, 0.3333, 0.375, 0.3333, 0.375, 0.3333, 0.625, 0.3333, 0.625, 0.375, 0.375, 0.375, 0.375, 0.375, 0.625, 0.375, 0.625, 0.4167, 0.375, 0.4167, 0.375, 0.4167, 0.625, 0.4167, 0.625, 0.4583, 0.375, 0.4583, 0.375, 0.0, 0.625, 0.0, 0.625, 0.25, 0.375, 0.25, 0.375, 0.25, 0.625, 0.25, 0.625, 0.5, 0.375, 0.5, 0.375, 0.5, 0.625, 0.5, 0.625, 0.75, 0.375, 0.75, 0.375, 0.75, 0.625, 0.75, 0.625, 1.0, 0.375, 1.0, 0.125, 0.5, 0.375, 0.5, 0.375, 0.75, 0.125, 0.75, 0.375, 0.2143, 0.625, 0.2143, 0.625, 0.25, 0.375, 0.25, 0.375, 0.25, 0.625, 0.25, 0.625, 0.5, 0.375, 0.5, 0.375, 0.7143, 0.625, 0.7143, 0.625, 0.75, 0.375, 0.75, 0.375, 0.75, 0.625, 0.75, 0.625, 1.0, 0.375, 1.0, 0.125, 0.7143, 0.375, 0.7143, 0.375, 0.75, 0.125, 0.75, 0.625, 0.7143, 0.875, 0.7143, 0.875, 0.75, 0.625, 0.75, 0.625, 0.5, 0.875, 0.5, 0.875, 0.5357, 0.625, 0.5357, 0.625, 0.5357, 0.875, 0.5357, 0.875, 0.5714, 0.625, 0.5714, 0.625, 0.5714, 0.875, 0.5714, 0.875, 0.6071, 0.625, 0.6071, 0.625, 0.6071, 0.875, 0.6071, 0.875, 0.6429, 0.625, 0.6429, 0.625, 0.6429, 0.875, 0.6429, 0.875, 0.6786, 0.625, 0.6786, 0.625, 0.6786, 0.875, 0.6786, 0.875, 0.7143, 0.625, 0.7143, 0.125, 0.5, 0.375, 0.5, 0.375, 0.5357, 0.125, 0.5357, 0.125, 0.5357, 0.375, 0.5357, 0.375, 0.5714, 0.125, 0.5714, 0.125, 0.5714, 0.375, 0.5714, 0.375, 0.6071, 0.125, 0.6071, 0.125, 0.6071, 0.375, 0.6071, 0.375, 0.6429, 0.125, 0.6429, 0.125, 0.6429, 0.375, 0.6429, 0.375, 0.6786, 0.125, 0.6786, 0.125, 0.6786, 0.375, 0.6786, 0.375, 0.7143, 0.125, 0.7143, 0.375, 0.5, 0.625, 0.5, 0.625, 0.5357, 0.375, 0.5357, 0.375, 0.5357, 0.625, 0.5357, 0.625, 0.5714, 0.375, 0.5714, 0.375, 0.5714, 0.625, 0.5714, 0.625, 0.6071, 0.375, 0.6071, 0.375, 0.6071, 0.625, 0.6071, 0.625, 0.6429, 0.375, 0.6429, 0.375, 0.6429, 0.625, 0.6429, 0.625, 0.6786, 0.375, 0.6786, 0.375, 0.6786, 0.625, 0.6786, 0.625, 0.7143, 0.375, 0.7143, 0.375, 0.0, 0.625, 0.0, 0.625, 0.03571, 0.375, 0.03571, 0.375, 0.03571, 0.625, 0.03571, 0.625, 0.07143, 0.375, 0.07143, 0.375, 0.07143, 0.625, 0.07143, 0.625, 0.1071, 0.375, 0.1071, 0.375, 0.1071, 0.625, 0.1071, 0.625, 0.1429, 0.375, 0.1429, 0.375, 0.1429, 0.625, 0.1429, 0.625, 0.1786, 0.375, 0.1786, 0.375, 0.1786, 0.625, 0.1786, 0.625, 0.2143, 0.375, 0.2143, 0.375, 0.2143, 0.625, 0.2143, 0.625, 0.25, 0.375, 0.25, 0.375, 0.25, 0.625, 0.25, 0.625, 0.5, 0.375, 0.5, 0.375, 0.7143, 0.625, 0.7143, 0.625, 0.75, 0.375, 0.75, 0.375, 0.75, 0.625, 0.75, 0.625, 1.0, 0.375, 1.0, 0.125, 0.7143, 0.375, 0.7143, 0.375, 0.75, 0.125, 0.75, 0.625, 0.7143, 0.875, 0.7143, 0.875, 0.75, 0.625, 0.75, 0.625, 0.5, 0.875, 0.5, 0.875, 0.5357, 0.625, 0.5357, 0.625, 0.5357, 0.875, 0.5357, 0.875, 0.5714, 0.625, 0.5714, 0.625, 0.5714, 0.875, 0.5714, 0.875, 0.6071, 0.625, 0.6071, 0.625, 0.6071, 0.875, 0.6071, 0.875, 0.6429, 0.625, 0.6429, 0.625, 0.6429, 0.875, 0.6429, 0.875, 0.6786, 0.625, 0.6786, 0.625, 0.6786, 0.875, 0.6786, 0.875, 0.7143, 0.625, 0.7143, 0.125, 0.5, 0.375, 0.5, 0.375, 0.5357, 0.125, 0.5357, 0.125, 0.5357, 0.375, 0.5357, 0.375, 0.5714, 0.125, 0.5714, 0.125, 0.5714, 0.375, 0.5714, 0.375, 0.6071, 0.125, 0.6071, 0.125, 0.6071, 0.375, 0.6071, 0.375, 0.6429, 0.125, 0.6429, 0.125, 0.6429, 0.375, 0.6429, 0.375, 0.6786, 0.125, 0.6786, 0.125, 0.6786, 0.375, 0.6786, 0.375, 0.7143, 0.125, 0.7143, 0.375, 0.5, 0.625, 0.5, 0.625, 0.5357, 0.375, 0.5357, 0.375, 0.5357, 0.625, 0.5357, 0.625, 0.5714, 0.375, 0.5714, 0.375, 0.5714, 0.625, 0.5714, 0.625, 0.6071, 0.375, 0.6071, 0.375, 0.6071, 0.625, 0.6071, 0.625, 0.6429, 0.375, 0.6429, 0.375, 0.6429, 0.625, 0.6429, 0.625, 0.6786, 0.375, 0.6786, 0.375, 0.6786, 0.625, 0.6786, 0.625, 0.7143, 0.375, 0.7143, 0.375, 0.0, 0.625, 0.0, 0.625, 0.03571, 0.375, 0.03571, 0.375, 0.03571, 0.625, 0.03571, 0.625, 0.07143, 0.375, 0.07143, 0.375, 0.07143, 0.625, 0.07143, 0.625, 0.1071, 0.375, 0.1071, 0.375, 0.1071, 0.625, 0.1071, 0.625, 0.1429, 0.375, 0.1429, 0.375, 0.1429, 0.625, 0.1429, 0.625, 0.1786, 0.375, 0.1786, 0.375, 0.1786, 0.625, 0.1786, 0.625, 0.2143, 0.375, 0.2143, 0.375, 0.2143, 0.625, 0.2143, 0.625, 0.25, 0.375, 0.25, 0.375, 0.25, 0.625, 0.25, 0.625, 0.5, 0.375, 0.5, 0.375, 0.7143, 0.625, 0.7143, 0.625, 0.75, 0.375, 0.75, 0.375, 0.75, 0.625, 0.75, 0.625, 1.0, 0.375, 1.0, 0.125, 0.7143, 0.375, 0.7143, 0.375, 0.75, 0.125, 0.75, 0.625, 0.7143, 0.875, 0.7143, 0.875, 0.75, 0.625, 0.75, 0.625, 0.5, 0.875, 0.5, 0.875, 0.5357, 0.625, 0.5357, 0.625, 0.5357, 0.875, 0.5357, 0.875, 0.5714, 0.625, 0.5714, 0.625, 0.5714, 0.875, 0.5714, 0.875, 0.6071, 0.625, 0.6071, 0.625, 0.6071, 0.875, 0.6071, 0.875, 0.6429, 0.625, 0.6429, 0.625, 0.6429, 0.875, 0.6429, 0.875, 0.6786, 0.625, 0.6786, 0.625, 0.6786, 0.875, 0.6786, 0.875, 0.7143, 0.625, 0.7143, 0.125, 0.5, 0.375, 0.5, 0.375, 0.5357, 0.125, 0.5357, 0.125, 0.5357, 0.375, 0.5357, 0.375, 0.5714, 0.125, 0.5714, 0.125, 0.5714, 0.375, 0.5714, 0.375, 0.6071, 0.125, 0.6071, 0.125, 0.6071, 0.375, 0.6071, 0.375, 0.6429, 0.125, 0.6429, 0.125, 0.6429, 0.375, 0.6429, 0.375, 0.6786, 0.125, 0.6786, 0.125, 0.6786, 0.375, 0.6786, 0.375, 0.7143, 0.125, 0.7143, 0.375, 0.5, 0.625, 0.5, 0.625, 0.5357, 0.375, 0.5357, 0.375, 0.5357, 0.625, 0.5357, 0.625, 0.5714, 0.375, 0.5714, 0.375, 0.5714, 0.625, 0.5714, 0.625, 0.6071, 0.375, 0.6071, 0.375, 0.6071, 0.625, 0.6071, 0.625, 0.6429, 0.375, 0.6429, 0.375, 0.6429, 0.625, 0.6429, 0.625, 0.6786, 0.375, 0.6786, 0.375, 0.6786, 0.625, 0.6786, 0.625, 0.7143, 0.375, 0.7143, 0.375, 0.0, 0.625, 0.0, 0.625, 0.03571, 0.375, 0.03571, 0.375, 0.03571, 0.625, 0.03571, 0.625, 0.07143, 0.375, 0.07143, 0.375, 0.07143, 0.625, 0.07143, 0.625, 0.1071, 0.375, 0.1071, 0.375, 0.1071, 0.625, 0.1071, 0.625, 0.1429, 0.375, 0.1429, 0.375, 0.1429, 0.625, 0.1429, 0.625, 0.1786, 0.375, 0.1786, 0.375, 0.1786, 0.625, 0.1786, 0.625, 0.2143, 0.375, 0.2143, 0.375, 0.0, 0.625, 0.0, 0.625, 0.25, 0.375, 0.25, 0.375, 0.4583, 0.625, 0.4583, 0.625, 0.5, 0.375, 0.5, 0.375, 0.5, 0.625, 0.5, 0.625, 0.75, 0.375, 0.75, 0.375, 0.9583, 0.625, 0.9583, 0.625, 1.0, 0.375, 1.0, 0.3333, 0.5, 0.375, 0.5, 0.375, 0.75, 0.3333, 0.75, 0.8333, 0.5, 0.875, 0.5, 0.875, 0.75, 0.8333, 0.75, 0.625, 0.5, 0.6667, 0.5, 0.6667, 0.75, 0.625, 0.75, 0.6667, 0.5, 0.7083, 0.5, 0.7083, 0.75, 0.6667, 0.75, 0.7083, 0.5, 0.75, 0.5, 0.75, 0.75, 0.7083, 0.75, 0.75, 0.5, 0.7917, 0.5, 0.7917, 0.75, 0.75, 0.75, 0.7917, 0.5, 0.8333, 0.5, 0.8333, 0.75, 0.7917, 0.75, 0.125, 0.5, 0.1667, 0.5, 0.1667, 0.75, 0.125, 0.75, 0.1667, 0.5, 0.2083, 0.5, 0.2083, 0.75, 0.1667, 0.75, 0.2083, 0.5, 0.25, 0.5, 0.25, 0.75, 0.2083, 0.75, 0.25, 0.5, 0.2917, 0.5, 0.2917, 0.75, 0.25, 0.75, 0.2917, 0.5, 0.3333, 0.5, 0.3333, 0.75, 0.2917, 0.75, 0.375, 0.75, 0.625, 0.75, 0.625, 0.7917, 0.375, 0.7917, 0.375, 0.7917, 0.625, 0.7917, 0.625, 0.8333, 0.375, 0.8333, 0.375, 0.8333, 0.625, 0.8333, 0.625, 0.875, 0.375, 0.875, 0.375, 0.875, 0.625, 0.875, 0.625, 0.9167, 0.375, 0.9167, 0.375, 0.9167, 0.625, 0.9167, 0.625, 0.9583, 0.375, 0.9583, 0.375, 0.25, 0.625, 0.25, 0.625, 0.2917, 0.375, 0.2917, 0.375, 0.2917, 0.625, 0.2917, 0.625, 0.3333, 0.375, 0.3333, 0.375, 0.3333, 0.625, 0.3333, 0.625, 0.375, 0.375, 0.375, 0.375, 0.375, 0.625, 0.375, 0.625, 0.4167, 0.375, 0.4167, 0.375, 0.4167, 0.625, 0.4167, 0.625, 0.4583, 0.375, 0.4583, 0.8935, 0.4358, 0.845, 0.4455, 0.845, 0.3157, 0.8935, 0.3254, 0.8935, 0.7079, 0.845, 0.6982, 0.845, 0.5878, 0.8935, 0.5781, 0.9434, 0.211, 0.8953, 0.2229, 0.8953, 0.1124, 0.9434, 0.1243, 0.3044, 0.7131, 0.3534, 0.7203, 0.3534, 0.8501, 0.3044, 0.8573, 0.9443, 0.8108, 0.992, 0.7973, 0.992, 0.8841, 0.9443, 0.8706, 0.8436, 0.1538, 0.7943, 0.1494, 0.7943, 0.005115, 0.8436, 0.0006716, 0.7943, 0.931, 0.8416, 0.9164, 0.8416, 0.9761, 0.7943, 0.9615, 0.7929, 0.6293, 0.7434, 0.6278, 0.7434, 0.4747, 0.7929, 0.4732, 0.8754, 0.9522, 0.8602, 0.9993, 0.845, 0.9522, 0.5352, 0.9963, 0.5352, 0.9468, 0.5642, 0.9562, 0.7421, 0.1553, 0.6926, 0.1568, 0.6926, 0.0006715, 0.7421, 0.002172, 0.7399, 0.9791, 0.6926, 0.9645, 0.6926, 0.934, 0.7399, 0.9194, 0.8436, 0.3039, 0.7943, 0.3083, 0.7943, 0.1552, 0.8436, 0.1596, 0.943, 0.311, 0.8953, 0.2975, 0.8953, 0.2377, 0.943, 0.2242, 0.3031, 0.8501, 0.2541, 0.8573, 0.2541, 0.7131, 0.3031, 0.7203, 0.8931, 0.9509, 0.845, 0.939, 0.845, 0.8523, 0.8931, 0.8404, 0.5058, 0.7203, 0.5548, 0.7131, 0.5548, 0.8573, 0.5058, 0.8501, 0.4051, 0.8587, 0.4532, 0.8705, 0.4532, 0.9573, 0.4051, 0.9691, 0.8949, 0.5878, 0.9434, 0.5781, 0.9434, 0.7079, 0.8949, 0.6982, 0.7911, 0.918, 0.7425, 0.9083, 0.7425, 0.7979, 0.7911, 0.7882, 0.943, 0.8078, 0.8949, 0.8197, 0.8949, 0.7092, 0.943, 0.7211, 0.5044, 0.8573, 0.4554, 0.8501, 0.4554, 0.7203, 0.5044, 0.7131, 0.151, 0.8811, 0.1987, 0.8676, 0.1987, 0.9543, 0.151, 0.9408, 0.102, 0.7131, 0.1514, 0.7175, 0.1514, 0.8618, 0.102, 0.8662, 0.9921, 0.3608, 0.9448, 0.3754, 0.9448, 0.3157, 0.9921, 0.3303, 0.7929, 0.4718, 0.7434, 0.4703, 0.7434, 0.3172, 0.7929, 0.3157, 0.5945, 0.9562, 0.5656, 0.9963, 0.5656, 0.9468, 0.6568, 0.8135, 0.6568, 0.7639, 0.6858, 0.7733, 0.7434, 0.6322, 0.7929, 0.6307, 0.7929, 0.7869, 0.7434, 0.7854, 0.7412, 0.9194, 0.7885, 0.934, 0.7885, 0.9645, 0.7412, 0.9791, 0.7943, 0.6351, 0.8436, 0.6307, 0.8436, 0.7839, 0.7943, 0.7794, 0.6038, 0.9454, 0.5561, 0.9319, 0.5561, 0.8722, 0.6038, 0.8587, 0.9448, 0.5226, 0.9921, 0.508, 0.9921, 0.5677, 0.9448, 0.5531, 0.6926, 0.4732, 0.7421, 0.4747, 0.7421, 0.6278, 0.6926, 0.6293, 0.6858, 0.8242, 0.6568, 0.8644, 0.6568, 0.8148, 0.6568, 0.9152, 0.6568, 0.8657, 0.6858, 0.8751, 0.7929, 0.1553, 0.7434, 0.1568, 0.7434, 0.0006715, 0.7929, 0.002172, 0.9447, 0.1229, 0.9921, 0.1375, 0.9921, 0.168, 0.9447, 0.1826, 0.1527, 0.7175, 0.202, 0.7131, 0.202, 0.8662, 0.1527, 0.8618, 0.04833, 0.9543, 0.0006716, 0.9408, 0.0006716, 0.8811, 0.04833, 0.8676, 0.845, 0.007887, 0.894, 0.0006715, 0.894, 0.1449, 0.845, 0.1377, 0.2541, 0.8587, 0.3022, 0.8705, 0.3022, 0.9573, 0.2541, 0.9691, 0.7943, 0.7949, 0.8428, 0.7852, 0.8428, 0.915, 0.7943, 0.9053, 0.845, 0.7092, 0.8935, 0.719, 0.8935, 0.8294, 0.845, 0.8391, 0.8949, 0.8328, 0.943, 0.821, 0.943, 0.9314, 0.8949, 0.9196, 0.894, 0.2995, 0.845, 0.2922, 0.845, 0.1624, 0.894, 0.1552, 0.04967, 0.8811, 0.09733, 0.8676, 0.09733, 0.9543, 0.04967, 0.9408, 0.2034, 0.7131, 0.2527, 0.7175, 0.2527, 0.8618, 0.2034, 0.8662, 0.3525, 0.9691, 0.3044, 0.9573, 0.3044, 0.8705, 0.3525, 0.8587, 0.8949, 0.4566, 0.9434, 0.4469, 0.9434, 0.5767, 0.8949, 0.567, 0.845, 0.4469, 0.8935, 0.4566, 0.8935, 0.567, 0.845, 0.5767, 0.4554, 0.8705, 0.5035, 0.8587, 0.5035, 0.9691, 0.4554, 0.9573, 0.6051, 0.8573, 0.5561, 0.8501, 0.5561, 0.7203, 0.6051, 0.7131, 0.102, 0.8811, 0.1497, 0.8676, 0.1497, 0.9543, 0.102, 0.9408, 0.8436, 0.4688, 0.7943, 0.4644, 0.7943, 0.3201, 0.8436, 0.3157, 0.9448, 0.3914, 0.9921, 0.3768, 0.9921, 0.4365, 0.9448, 0.4219, 0.6926, 0.3157, 0.7421, 0.3172, 0.7421, 0.4703, 0.6926, 0.4718, 0.9733, 0.9559, 0.9443, 0.9961, 0.9443, 0.9466, 0.5049, 0.9963, 0.5049, 0.9468, 0.5339, 0.9562, 0.7929, 0.3128, 0.7434, 0.3143, 0.7434, 0.1582, 0.7929, 0.1597, 0.9448, 0.5781, 0.9921, 0.5927, 0.9921, 0.6232, 0.9448, 0.6378, 0.8436, 0.6189, 0.7943, 0.6233, 0.7943, 0.4702, 0.8436, 0.4746, 0.251, 0.9543, 0.2034, 0.9408, 0.2034, 0.8811, 0.251, 0.8676, 0.6555, 0.8501, 0.6065, 0.8573, 0.6065, 0.7131, 0.6555, 0.7203, 0.6926, 0.1582, 0.7421, 0.1597, 0.7421, 0.3128, 0.6926, 0.3143, 0.5959, 0.987, 0.6249, 0.9468, 0.6249, 0.9963, 0.9239, 0.9328, 0.9239, 0.9823, 0.8949, 0.9729, 0.6926, 0.6322, 0.7421, 0.6307, 0.7421, 0.7869, 0.6926, 0.7854, 0.9447, 0.06178, 0.9921, 0.07642, 0.9921, 0.1069, 0.9447, 0.1215, 0.0006716, 0.7175, 0.05, 0.7131, 0.05, 0.8662, 0.0006716, 0.8618, 0.992, 0.311, 0.9443, 0.2975, 0.9443, 0.2377, 0.992, 0.2242, 0.3547, 0.7203, 0.4038, 0.7131, 0.4038, 0.8573, 0.3547, 0.8501, 0.9434, 0.1111, 0.8953, 0.09926, 0.8953, 0.0125, 0.9434, 0.0006715, 0.6926, 0.7979, 0.7411, 0.7882, 0.7411, 0.918, 0.6926, 0.9083, 0.9434, 0.4455, 0.8949, 0.4358, 0.8949, 0.3254, 0.9434, 0.3157, 0.3547, 0.8705, 0.4028, 0.8587, 0.4028, 0.9691, 0.3547, 0.9573, 0.4051, 0.7131, 0.4541, 0.7203, 0.4541, 0.8501, 0.4051, 0.8573, 0.5525, 0.9319, 0.5049, 0.9454, 0.5049, 0.8587, 0.5525, 0.8722, 0.1007, 0.8662, 0.05135, 0.8618, 0.05135, 0.7175, 0.1007, 0.7131, 0.9448, 0.4615, 0.9921, 0.4469, 0.9921, 0.5066, 0.9448, 0.492, 0.024, 0.4937, 0.006827, 0.4331, 0.1519, 0.4289, 0.1507, 0.4802, 0.1039, 0.08518, 0.1516, 0.03975, 0.2559, 0.1247, 0.2285, 0.1685, 0.04694, 0.5524, 0.024, 0.4937, 0.1507, 0.4802, 0.1563, 0.5379, 0.06486, 0.136, 0.1039, 0.08518, 0.2285, 0.1685, 0.2061, 0.2106, 0.6541, 0.9319, 0.6065, 0.9454, 0.6065, 0.8587, 0.6541, 0.8722, 0.03514, 0.1911, 0.06486, 0.136, 0.2061, 0.2106, 0.1878, 0.2524, 0.9921, 0.04578, 0.9447, 0.06043, 0.9447, 0.0006715, 0.9921, 0.01532, 0.01255, 0.2489, 0.03514, 0.1911, 0.1878, 0.2524, 0.1743, 0.2949, 0.9448, 0.6793, 0.9738, 0.6392, 0.9738, 0.6887, 0.6568, 0.7626, 0.6568, 0.7131, 0.6858, 0.7224, 0.00179, 0.3099, 0.01255, 0.2489, 0.1743, 0.2949, 0.1633, 0.3377, 0.9443, 0.8854, 0.9916, 0.9001, 0.9916, 0.9306, 0.9443, 0.9452, 0.0006715, 0.3713, 0.00179, 0.3099, 0.1633, 0.3377, 0.1557, 0.3821, 0.9443, 0.7092, 0.992, 0.7227, 0.992, 0.7825, 0.9443, 0.796, 0.006827, 0.4331, 0.0006715, 0.3713, 0.1557, 0.3821, 0.1519, 0.4289, 0.1516, 0.03975, 0.2065, 0.0006715, 0.2913, 0.07921, 0.2559, 0.1247, 0.6858, 0.9259, 0.6568, 0.9661, 0.6568, 0.9166, 0.2675, 0.7059, 0.2218, 0.654, 0.2593, 0.6403, 0.1633, 0.3377, 0.1743, 0.2949, 0.2952, 0.3301, 0.2849, 0.3662, 0.3473, 0.03946, 0.4123, 0.01056, 0.4384, 0.04352, 0.4007, 0.0943, 0.1557, 0.3821, 0.1633, 0.3377, 0.2849, 0.3662, 0.2757, 0.4033, 0.2913, 0.07921, 0.3473, 0.03946, 0.4007, 0.0943, 0.373, 0.1399, 0.1519, 0.4289, 0.1557, 0.3821, 0.2757, 0.4033, 0.2678, 0.442, 0.2559, 0.1247, 0.2913, 0.07921, 0.373, 0.1399, 0.3511, 0.1817, 0.1507, 0.4802, 0.1519, 0.4289, 0.2678, 0.442, 0.2613, 0.4835, 0.2285, 0.1685, 0.2559, 0.1247, 0.3511, 0.1817, 0.334, 0.221, 0.1563, 0.5379, 0.1507, 0.4802, 0.2613, 0.4835, 0.2566, 0.5302, 0.2061, 0.2106, 0.2285, 0.1685, 0.334, 0.221, 0.3195, 0.2582, 0.1839, 0.5981, 0.1563, 0.5379, 0.2566, 0.5302, 0.2556, 0.5818, 0.1878, 0.2524, 0.2061, 0.2106, 0.3195, 0.2582, 0.3067, 0.2943, 0.2218, 0.654, 0.1839, 0.5981, 0.2556, 0.5818, 0.2593, 0.6403, 0.1743, 0.2949, 0.1878, 0.2524, 0.3067, 0.2943, 0.2952, 0.3301, 0.334, 0.221, 0.3511, 0.1817, 0.4424, 0.2132, 0.4337, 0.2533, 0.2566, 0.5302, 0.2613, 0.4835, 0.3545, 0.508, 0.3382, 0.5496, 0.3195, 0.2582, 0.334, 0.221, 0.4337, 0.2533, 0.4245, 0.2909, 0.2556, 0.5818, 0.2566, 0.5302, 0.3382, 0.5496, 0.3192, 0.5955, 0.3067, 0.2943, 0.3195, 0.2582, 0.4245, 0.2909, 0.4153, 0.3269, 0.2593, 0.6403, 0.2556, 0.5818, 0.3192, 0.5955, 0.2961, 0.6475, 0.2952, 0.3301, 0.3067, 0.2943, 0.4153, 0.3269, 0.405, 0.3622, 0.4384, 0.04352, 0.4909, 0.0006715, 0.4735, 0.06374, 0.2675, 0.7059, 0.2593, 0.6403, 0.2961, 0.6475, 0.2849, 0.3662, 0.2952, 0.3301, 0.405, 0.3622, 0.3939, 0.3972, 0.4007, 0.0943, 0.4384, 0.04352, 0.4735, 0.06374, 0.461, 0.1204, 0.2757, 0.4033, 0.2849, 0.3662, 0.3939, 0.3972, 0.3819, 0.4326, 0.373, 0.1399, 0.4007, 0.0943, 0.461, 0.1204, 0.4519, 0.1695, 0.2678, 0.442, 0.2757, 0.4033, 0.3819, 0.4326, 0.369, 0.4696, 0.3511, 0.1817, 0.373, 0.1399, 0.4519, 0.1695, 0.4424, 0.2132, 0.2613, 0.4835, 0.2678, 0.442, 0.369, 0.4696, 0.3545, 0.508, 0.3939, 0.3972, 0.405, 0.3622, 0.5226, 0.3967, 0.5088, 0.4372, 0.461, 0.1204, 0.4735, 0.06374, 0.5118, 0.06229, 0.5272, 0.1208, 0.3819, 0.4326, 0.3939, 0.3972, 0.5088, 0.4372, 0.4914, 0.4773, 0.4519, 0.1695, 0.461, 0.1204, 0.5272, 0.1208, 0.5375, 0.1732, 0.369, 0.4696, 0.3819, 0.4326, 0.4914, 0.4773, 0.4697, 0.5163, 0.4424, 0.2132, 0.4519, 0.1695, 0.5375, 0.1732, 0.5421, 0.2224, 0.3545, 0.508, 0.369, 0.4696, 0.4697, 0.5163, 0.4437, 0.5558, 0.4337, 0.2533, 0.4424, 0.2132, 0.5421, 0.2224, 0.5426, 0.2686, 0.3382, 0.5496, 0.3545, 0.508, 0.4437, 0.5558, 0.412, 0.5952, 0.4245, 0.2909, 0.4337, 0.2533, 0.5426, 0.2686, 0.5401, 0.3125, 0.3192, 0.5955, 0.3382, 0.5496, 0.412, 0.5952, 0.373, 0.6344, 0.4153, 0.3269, 0.4245, 0.2909, 0.5401, 0.3125, 0.5329, 0.3553, 0.2961, 0.6475, 0.3192, 0.5955, 0.373, 0.6344, 0.3248, 0.6722, 0.405, 0.3622, 0.4153, 0.3269, 0.5329, 0.3553, 0.5226, 0.3967, 0.4735, 0.06374, 0.4909, 0.0006715, 0.5118, 0.06229, 0.2675, 0.7059, 0.2961, 0.6475, 0.3248, 0.6722, 0.412, 0.5952, 0.4437, 0.5558, 0.5372, 0.6457, 0.4778, 0.6799, 0.5401, 0.3125, 0.5426, 0.2686, 0.6838, 0.2583, 0.6912, 0.3196, 0.373, 0.6344, 0.412, 0.5952, 0.4778, 0.6799, 0.4104, 0.703, 0.5329, 0.3553, 0.5401, 0.3125, 0.6912, 0.3196, 0.6909, 0.3804, 0.3248, 0.6722, 0.373, 0.6344, 0.4104, 0.703, 0.338, 0.7117, 0.5226, 0.3967, 0.5329, 0.3553, 0.6909, 0.3804, 0.6804, 0.4406, 0.5118, 0.06229, 0.4909, 0.0006715, 0.5455, 0.04056, 0.2675, 0.7059, 0.3248, 0.6722, 0.338, 0.7117, 0.5088, 0.4372, 0.5226, 0.3967, 0.6804, 0.4406, 0.6596, 0.4988, 0.5272, 0.1208, 0.5118, 0.06229, 0.5455, 0.04056, 0.594, 0.08888, 0.4914, 0.4773, 0.5088, 0.4372, 0.6596, 0.4988, 0.6286, 0.5534, 0.5375, 0.1732, 0.5272, 0.1208, 0.594, 0.08888, 0.6349, 0.1408, 0.4697, 0.5163, 0.4914, 0.4773, 0.6286, 0.5534, 0.5877, 0.6029, 0.5421, 0.2224, 0.5375, 0.1732, 0.6349, 0.1408, 0.6633, 0.199, 0.4437, 0.5558, 0.4697, 0.5163, 0.5877, 0.6029, 0.5372, 0.6457, 0.5426, 0.2686, 0.5421, 0.2224, 0.6633, 0.199, 0.6838, 0.2583])
_uv.active_render = True
_uv = me_005.uv_layers.new(name='UVMap')
_uv.uv.foreach_set('vector', [0.0, 0.0, 0.0, 0.0, 0.0, 0.0, 0.0, 0.0, 0.0, 0.0, 0.0, 0.0, 0.0, 0.0, 0.0, 0.0, 0.0, 0.0, 0.0, 0.0, 0.0, 0.0, 0.0, 0.0, 0.0, 0.0, 0.0, 0.0, 0.0, 0.0, 0.0, 0.0, 0.0, 0.0, 0.0, 0.0, 0.0, 0.0, 0.0, 0.0, 0.0, 0.0, 0.0, 0.0, 0.0, 0.0, 0.0, 0.0, 0.0, 0.0, 0.0, 0.0, 0.0, 0.0, 0.0, 0.0, 0.0, 0.0, 0.0, 0.0, 0.0, 0.0, 0.0, 0.0, 0.0, 0.0, 0.0, 0.0, 0.0, 0.0, 0.0, 0.0, 0.0, 0.0, 0.0, 0.0, 0.0, 0.0, 0.0, 0.0, 0.0, 0.0, 0.0, 0.0, 0.0, 0.0, 0.0, 0.0, 0.0, 0.0, 0.0, 0.0, 0.0, 0.0, 0.0, 0.0, 0.0, 0.0, 0.0, 0.0, 0.0, 0.0, 0.0, 0.0, 0.0, 0.0, 0.0, 0.0, 0.0, 0.0, 0.0, 0.0, 0.0, 0.0, 0.0, 0.0, 0.0, 0.0, 0.0, 0.0, 0.0, 0.0, 0.0, 0.0, 0.0, 0.0, 0.0, 0.0, 0.0, 0.0, 0.0, 0.0, 0.0, 0.0, 0.0, 0.0, 0.0, 0.0, 0.0, 0.0, 0.0, 0.0, 0.0, 0.0, 0.0, 0.0, 0.0, 0.0, 0.0, 0.0, 0.0, 0.0, 0.0, 0.0, 0.0, 0.0, 0.0, 0.0, 0.0, 0.0, 0.0, 0.0, 0.0, 0.0, 0.0, 0.0, 0.0, 0.0, 0.0, 0.0, 0.0, 0.0, 0.0, 0.0, 0.0, 0.0, 0.0, 0.0, 0.0, 0.0, 0.0, 0.0, 0.0, 0.0, 0.0, 0.0, 0.0, 0.0, 0.0, 0.0, 0.0, 0.0, 0.0, 0.0, 0.0, 0.0, 0.0, 0.0, 0.0, 0.0, 0.0, 0.0, 0.0, 0.0, 0.0, 0.0, 0.0, 0.0, 0.0, 0.0, 0.0, 0.0, 0.0, 0.0, 0.0, 0.0, 0.0, 0.0, 0.0, 0.0, 0.0, 0.0, 0.0, 0.0, 0.0, 0.0, 0.0, 0.0, 0.0, 0.0, 0.0, 0.0, 0.0, 0.0, 0.0, 0.0, 0.0, 0.0, 0.0, 0.0, 0.0, 0.0, 0.0, 0.0, 0.0, 0.0, 0.0, 0.0, 0.0, 0.0, 0.0, 0.0, 0.0, 0.0, 0.0, 0.0, 0.0, 0.0, 0.0, 0.0, 0.0, 0.0, 0.0, 0.0, 0.0, 0.0, 0.0, 0.0, 0.0, 0.0, 0.0, 0.0, 0.0, 0.0, 0.0, 0.0, 0.0, 0.0, 0.0, 0.0, 0.0, 0.0, 0.0, 0.0, 0.0, 0.0, 0.0, 0.0, 0.0, 0.0, 0.0, 0.0, 0.0, 0.0, 0.0, 0.0, 0.0, 0.0, 0.0, 0.0, 0.0, 0.0, 0.0, 0.0, 0.0, 0.0, 0.0, 0.0, 0.0, 0.0, 0.0, 0.0, 0.0, 0.0, 0.0, 0.0, 0.0, 0.0, 0.0, 0.0, 0.0, 0.0, 0.0, 0.0, 0.0, 0.0, 0.0, 0.0, 0.0, 0.0, 0.0, 0.0, 0.0, 0.0, 0.0, 0.0, 0.0, 0.0, 0.0, 0.0, 0.0, 0.0, 0.0, 0.0, 0.0, 0.0, 0.0, 0.0, 0.0, 0.0, 0.0, 0.0, 0.0, 0.0, 0.0, 0.0, 0.0, 0.0, 0.0, 0.0, 0.0, 0.0, 0.0, 0.0, 0.0, 0.0, 0.0, 0.0, 0.0, 0.0, 0.0, 0.0, 0.0, 0.0, 0.0, 0.0, 0.0, 0.0, 0.0, 0.0, 0.0, 0.0, 0.0, 0.0, 0.0, 0.0, 0.0, 0.0, 0.0, 0.0, 0.0, 0.0, 0.0, 0.0, 0.0, 0.0, 0.0, 0.0, 0.0, 0.0, 0.0, 0.0, 0.0, 0.0, 0.0, 0.0, 0.0, 0.0, 0.0, 0.0, 0.0, 0.0, 0.0, 0.0, 0.0, 0.0, 0.0, 0.0, 0.0, 0.0, 0.0, 0.0, 0.0, 0.0, 0.0, 0.0, 0.0, 0.0, 0.0, 0.0, 0.0, 0.0, 0.0, 0.0, 0.0, 0.0, 0.0, 0.0, 0.0, 0.0, 0.0, 0.0, 0.0, 0.0, 0.0, 0.0, 0.0, 0.0, 0.0, 0.0, 0.0, 0.0, 0.0, 0.0, 0.0, 0.0, 0.0, 0.0, 0.0, 0.0, 0.0, 0.0, 0.0, 0.0, 0.0, 0.0, 0.0, 0.0, 0.0, 0.0, 0.0, 0.0, 0.0, 0.0, 0.0, 0.0, 0.0, 0.0, 0.0, 0.0, 0.0, 0.0, 0.0, 0.0, 0.0, 0.0, 0.0, 0.0, 0.0, 0.0, 0.0, 0.0, 0.0, 0.0, 0.0, 0.0, 0.0, 0.0, 0.0, 0.0, 0.0, 0.0, 0.0, 0.0, 0.0, 0.0, 0.0, 0.0, 0.0, 0.0, 0.0, 0.0, 0.0, 0.0, 0.0, 0.0, 0.0, 0.0, 0.0, 0.0, 0.0, 0.0, 0.0, 0.0, 0.0, 0.0, 0.0, 0.0, 0.0, 0.0, 0.0, 0.0, 0.0, 0.0, 0.0, 0.0, 0.0, 0.0, 0.0, 0.0, 0.0, 0.0, 0.0, 0.0, 0.0, 0.0, 0.0, 0.0, 0.0, 0.0, 0.0, 0.0, 0.0, 0.0, 0.0, 0.0, 0.0, 0.0, 0.0, 0.0, 0.0, 0.0, 0.0, 0.0, 0.0, 0.0, 0.0, 0.0, 0.0, 0.0, 0.0, 0.0, 0.0, 0.0, 0.0, 0.0, 0.0, 0.0, 0.0, 0.0, 0.0, 0.0, 0.0, 0.0, 0.0, 0.0, 0.0, 0.0, 0.0, 0.0, 0.0, 0.0, 0.0, 0.0, 0.0, 0.0, 0.0, 0.0, 0.0, 0.0, 0.0, 0.0, 0.0, 0.0, 0.0, 0.0, 0.0, 0.0, 0.0, 0.0, 0.0, 0.0, 0.0, 0.0, 0.0, 0.0, 0.0, 0.0, 0.0, 0.0, 0.0, 0.0, 0.0, 0.0, 0.0, 0.0, 0.0, 0.0, 0.0, 0.0, 0.0, 0.0, 0.0, 0.0, 0.0, 0.0, 0.0, 0.0, 0.0, 0.0, 0.0, 0.0, 0.0, 0.0, 0.0, 0.0, 0.0, 0.0, 0.0, 0.0, 0.0, 0.0, 0.0, 0.0, 0.0, 0.0, 0.0, 0.0, 0.0, 0.0, 0.0, 0.0, 0.0, 0.0, 0.0, 0.0, 0.0, 0.0, 0.0, 0.0, 0.0, 0.0, 0.0, 0.0, 0.0, 0.0, 0.0, 0.0, 0.0, 0.0, 0.0, 0.0, 0.0, 0.0, 0.0, 0.0, 0.0, 0.0, 0.0, 0.0, 0.0, 0.0, 0.0, 0.0, 0.0, 0.0, 0.0, 0.0, 0.0, 0.0, 0.0, 0.0, 0.0, 0.0, 0.0, 0.0, 0.0, 0.0, 0.0, 0.0, 0.0, 0.0, 0.0, 0.0, 0.0, 0.0, 0.0, 0.0, 0.0, 0.0, 0.0, 0.0, 0.0, 0.0, 0.0, 0.0, 0.0, 0.0, 0.0, 0.0, 0.0, 0.0, 0.0, 0.0, 0.0, 0.0, 0.0, 0.0, 0.0, 0.0, 0.0, 0.0, 0.0, 0.0, 0.0, 0.0, 0.0, 0.0, 0.0, 0.0, 0.0, 0.0, 0.0, 0.0, 0.0, 0.0, 0.0, 0.0, 0.0, 0.0, 0.0, 0.0, 0.0, 0.0, 0.0, 0.0, 0.0, 0.0, 0.0, 0.0, 0.0, 0.0, 0.0, 0.0, 0.0, 0.0, 0.0, 0.0, 0.0, 0.0, 0.0, 0.0, 0.0, 0.0, 0.0, 0.0, 0.0, 0.0, 0.0, 0.0, 0.0, 0.0, 0.0, 0.0, 0.0, 0.0, 0.0, 0.0, 0.0, 0.0, 0.0, 0.0, 0.0, 0.0, 0.0, 0.0, 0.0, 0.0, 0.0, 0.0, 0.0, 0.0, 0.0, 0.0, 0.0, 0.0, 0.0, 0.0, 0.0, 0.0, 0.0, 0.0, 0.0, 0.0, 0.0, 0.0, 0.0, 0.0, 0.0, 0.0, 0.0, 0.0, 0.0, 0.0, 0.0, 0.0, 0.0, 0.0, 0.0, 0.0, 0.0, 0.0, 0.0, 0.0, 0.0, 0.0, 0.0, 0.0, 0.0, 0.0, 0.0, 0.0, 0.0, 0.0, 0.0, 0.0, 0.0, 0.0, 0.0, 0.0, 0.0, 0.0, 0.0, 0.0, 0.0, 0.0, 0.0, 0.0, 0.0, 0.0, 0.0, 0.0, 0.0, 0.0, 0.0, 0.0, 0.0, 0.0, 0.0, 0.0, 0.0, 0.0, 0.0, 0.0, 0.0, 0.0, 0.0, 0.0, 0.0, 0.0, 0.0, 0.0, 0.0, 0.0, 0.0, 0.0, 0.0, 0.0, 0.0, 0.0, 0.0, 0.0, 0.0, 0.0, 0.0, 0.0, 0.0, 0.0, 0.0, 0.0, 0.0, 0.0, 0.0, 0.0, 0.0, 0.0, 0.0, 0.0, 0.0, 0.0, 0.0, 0.0, 0.0, 0.0, 0.0, 0.0, 0.0, 0.0, 0.625, 0.7, 0.875, 0.7, 0.875, 0.75, 0.625, 0.75, 0.375, 0.75, 0.625, 0.75, 0.625, 1.0, 0.375, 1.0, 0.375, 0.2, 0.625, 0.2, 0.625, 0.25, 0.375, 0.25, 0.125, 0.7, 0.375, 0.7, 0.375, 0.75, 0.125, 0.75, 0.375, 0.7, 0.625, 0.7, 0.625, 0.75, 0.375, 0.75, 0.375, 0.25, 0.625, 0.25, 0.625, 0.5, 0.375, 0.5, 0.375, 0.5, 0.625, 0.5, 0.625, 0.55, 0.375, 0.55, 0.375, 0.55, 0.625, 0.55, 0.625, 0.6, 0.375, 0.6, 0.375, 0.6, 0.625, 0.6, 0.625, 0.65, 0.375, 0.65, 0.375, 0.65, 0.625, 0.65, 0.625, 0.7, 0.375, 0.7, 0.125, 0.5, 0.375, 0.5, 0.375, 0.55, 0.125, 0.55, 0.125, 0.55, 0.375, 0.55, 0.375, 0.6, 0.125, 0.6, 0.125, 0.6, 0.375, 0.6, 0.375, 0.65, 0.125, 0.65, 0.125, 0.65, 0.375, 0.65, 0.375, 0.7, 0.125, 0.7, 0.375, 0.0, 0.625, 0.0, 0.625, 0.05, 0.375, 0.05, 0.375, 0.05, 0.625, 0.05, 0.625, 0.1, 0.375, 0.1, 0.375, 0.1, 0.625, 0.1, 0.625, 0.15, 0.375, 0.15, 0.375, 0.15, 0.625, 0.15, 0.625, 0.2, 0.375, 0.2, 0.625, 0.5, 0.875, 0.5, 0.875, 0.55, 0.625, 0.55, 0.625, 0.55, 0.875, 0.55, 0.875, 0.6, 0.625, 0.6, 0.625, 0.6, 0.875, 0.6, 0.875, 0.65, 0.625, 0.65, 0.625, 0.65, 0.875, 0.65, 0.875, 0.7, 0.625, 0.7, 0.0, 0.0, 0.0, 0.0, 0.0, 0.0, 0.0, 0.0, 0.0, 0.0, 0.0, 0.0, 0.0, 0.0, 0.0, 0.0, 0.0, 0.0, 0.0, 0.0, 0.0, 0.0, 0.0, 0.0, 0.0, 0.0, 0.0, 0.0, 0.0, 0.0, 0.0, 0.0, 0.0, 0.0, 0.0, 0.0, 0.0, 0.0, 0.0, 0.0, 0.0, 0.0, 0.0, 0.0, 0.0, 0.0, 0.0, 0.0, 0.0, 0.0, 0.0, 0.0, 0.0, 0.0, 0.0, 0.0, 0.0, 0.0, 0.0, 0.0, 0.0, 0.0, 0.0, 0.0, 0.0, 0.0, 0.0, 0.0, 0.0, 0.0, 0.0, 0.0, 0.0, 0.0, 0.0, 0.0, 0.0, 0.0, 0.0, 0.0, 0.0, 0.0, 0.0, 0.0, 0.0, 0.0, 0.0, 0.0, 0.0, 0.0, 0.0, 0.0, 0.0, 0.0, 0.0, 0.0, 0.0, 0.0, 0.0, 0.0, 0.0, 0.0, 0.0, 0.0, 0.0, 0.0, 0.0, 0.0, 0.0, 0.0, 0.0, 0.0, 0.0, 0.0, 0.0, 0.0, 0.0, 0.0, 0.0, 0.0, 0.0, 0.0, 0.0, 0.0, 0.0, 0.0, 0.0, 0.0, 0.0, 0.0, 0.0, 0.0, 0.0, 0.0, 0.0, 0.0, 0.0, 0.0, 0.0, 0.0, 0.0, 0.0, 0.0, 0.0, 0.0, 0.0, 0.0, 0.0, 0.0, 0.0, 0.0, 0.0, 0.0, 0.0, 0.0, 0.0, 0.0, 0.0, 0.0, 0.0, 0.0, 0.0, 0.0, 0.0, 0.0, 0.0, 0.0, 0.0, 0.0, 0.0, 0.0, 0.0, 0.0, 0.0, 0.0, 0.0, 0.0, 0.0, 0.0, 0.0, 0.0, 0.0, 0.0, 0.0, 0.0, 0.0, 0.0, 0.0, 0.0, 0.0, 0.0, 0.0, 0.0, 0.0, 0.0, 0.0, 0.0, 0.0, 0.0, 0.0, 0.0, 0.0, 0.0, 0.0, 0.0, 0.0, 0.0, 0.0, 0.0, 0.0, 0.0, 0.0, 0.0, 0.0, 0.0, 0.0, 0.0, 0.0, 0.0, 0.0, 0.0, 0.0, 0.0, 0.0, 0.0, 0.0, 0.0, 0.0, 0.0, 0.0, 0.0, 0.0, 0.0, 0.0, 0.0, 0.0, 0.0, 0.0, 0.0, 0.0, 0.0, 0.0, 0.0, 0.0, 0.0, 0.0, 0.0, 0.0, 0.0, 0.0, 0.0, 0.0, 0.0, 0.0, 0.0, 0.0, 0.0, 0.0, 0.0, 0.0, 0.0, 0.0, 0.0, 0.0, 0.0, 0.0, 0.0, 0.0, 0.0, 0.0, 0.0, 0.0, 0.0, 0.0, 0.0, 0.0, 0.0, 0.0, 0.0, 0.0, 0.0, 0.0, 0.0, 0.0, 0.0, 0.0, 0.0, 0.0, 0.0, 0.0, 0.0, 0.0, 0.0, 0.0, 0.0, 0.0, 0.0, 0.0, 0.0, 0.0, 0.0, 0.0, 0.0, 0.0, 0.0, 0.0, 0.0, 0.0, 0.0, 0.0, 0.0, 0.0, 0.0, 0.0, 0.0, 0.0, 0.0, 0.0, 0.0, 0.0, 0.0, 0.0, 0.0, 0.0, 0.0, 0.0, 0.0, 0.0, 0.0, 0.0, 0.0, 0.0, 0.0, 0.0, 0.0, 0.0, 0.0, 0.0, 0.0, 0.0, 0.0, 0.0, 0.0, 0.0, 0.0, 0.0, 0.0, 0.0, 0.0, 0.0, 0.0, 0.0, 0.0, 0.0, 0.0, 0.0, 0.0, 0.0, 0.0, 0.0, 0.0, 0.0, 0.0, 0.0, 0.0, 0.0, 0.0, 0.0, 0.0, 0.0, 0.0, 0.0, 0.0, 0.0, 0.0, 0.0, 0.0, 0.0, 0.0, 0.0, 0.0, 0.0, 0.0, 0.0, 0.0, 0.0, 0.0, 0.0, 0.0, 0.0, 0.0, 0.0, 0.0, 0.0, 0.0, 0.0, 0.0, 0.0, 0.0, 0.0, 0.0, 0.0, 0.0, 0.0, 0.0, 0.0, 0.0, 0.0, 0.0, 0.0, 0.0, 0.0, 0.0, 0.0, 0.0, 0.0, 0.0, 0.0, 0.0, 0.0, 0.0, 0.0, 0.0, 0.0, 0.0, 0.0, 0.0, 0.0, 0.0, 0.0, 0.0, 0.0, 0.0, 0.0, 0.0, 0.0, 0.0, 0.0, 0.0, 0.0, 0.0, 0.0, 0.0, 0.0, 0.0, 0.0, 0.0, 0.0, 0.0, 0.0, 0.0, 0.0, 0.0, 0.0, 0.0, 0.0, 0.0, 0.0, 0.0, 0.0, 0.0, 0.0, 0.0, 0.0, 0.0, 0.0, 0.0, 0.0, 0.0, 0.0, 0.0, 0.0, 0.0, 0.0, 0.0, 0.0, 0.0, 0.0, 0.0, 0.0, 0.0, 0.0, 0.0, 0.0, 0.0, 0.0, 0.0, 0.0, 0.0, 0.0, 0.0, 0.0, 0.0, 0.0, 0.0, 0.0, 0.0, 0.0, 0.0, 0.0, 0.0, 0.0, 0.0, 0.0, 0.0, 0.0, 0.0, 0.0, 0.0, 0.0, 0.0, 0.0, 0.0, 0.0, 0.0, 0.0, 0.0, 0.0, 0.0, 0.0, 0.0, 0.0, 0.0, 0.0, 0.0, 0.0, 0.0, 0.0, 0.0, 0.0, 0.0, 0.0, 0.0, 0.0, 0.0, 0.0, 0.0, 0.0, 0.0, 0.0, 0.0, 0.0, 0.0, 0.0, 0.0, 0.0, 0.0, 0.0, 0.0, 0.0, 0.0, 0.0, 0.0, 0.0, 0.0, 0.0, 0.0, 0.0, 0.0, 0.0, 0.0, 0.0, 0.0, 0.0, 0.0, 0.0, 0.0, 0.0, 0.0, 0.0, 0.0, 0.0, 0.0, 0.0, 0.0, 0.0, 0.0, 0.0, 0.0, 0.0, 0.0, 0.0, 0.0, 0.0, 0.0, 0.0, 0.0, 0.0, 0.0, 0.0, 0.0, 0.0, 0.0, 0.0, 0.0, 0.0, 0.0, 0.0, 0.0, 0.0, 0.0, 0.0, 0.0, 0.0, 0.0, 0.0, 0.0, 0.0, 0.0, 0.0, 0.0, 0.0, 0.0, 0.0, 0.0, 0.0, 0.0, 0.0, 0.0, 0.0, 0.0, 0.0, 0.0, 0.0, 0.0, 0.0, 0.0, 0.0, 0.0, 0.0, 0.0, 0.0, 0.0, 0.0, 0.0, 0.0, 0.0, 0.0, 0.0, 0.0, 0.0, 0.0, 0.0, 0.0, 0.0, 0.0, 0.0, 0.0, 0.0, 0.0, 0.0, 0.0, 0.0, 0.0, 0.0, 0.0, 0.0, 0.0, 0.0, 0.0, 0.0, 0.0, 0.0, 0.0, 0.0, 0.0, 0.0, 0.0, 0.0, 0.0, 0.0, 0.0, 0.0, 0.0, 0.0, 0.0, 0.0, 0.0, 0.0, 0.0, 0.0, 0.0, 0.0, 0.0, 0.0, 0.0, 0.0, 0.0, 0.0, 0.0, 0.0, 0.0, 0.0, 0.0, 0.0, 0.0, 0.0, 0.0, 0.0, 0.0, 0.0, 0.0, 0.0, 0.0, 0.0, 0.0, 0.0, 0.0, 0.0, 0.0, 0.0, 0.0, 0.0, 0.0, 0.0, 0.0, 0.0, 0.0, 0.0, 0.0, 0.0, 0.0, 0.0, 0.0, 0.0, 0.0, 0.0, 0.0, 0.0, 0.0, 0.0, 0.0, 0.0, 0.0, 0.0, 0.0, 0.0, 0.0, 0.0, 0.0, 0.0, 0.0, 0.0, 0.0, 0.0, 0.0, 0.0, 0.0, 0.0, 0.0, 0.0, 0.0, 0.0, 0.0, 0.0, 0.0, 0.0, 0.0, 0.0, 0.0, 0.0, 0.0, 0.0, 0.0, 0.0, 0.0, 0.0, 0.0, 0.0, 0.0, 0.0, 0.0, 0.0, 0.0, 0.0, 0.0, 0.0, 0.0, 0.0, 0.0, 0.0, 0.0, 0.0, 0.0, 0.0, 0.0, 0.0, 0.0, 0.0, 0.0, 0.0, 0.0, 0.0, 0.0, 0.0, 0.0, 0.0, 0.0, 0.0, 0.0, 0.0, 0.0, 0.0, 0.0, 0.0, 0.0, 0.0, 0.0, 0.0, 0.0, 0.0, 0.0, 0.0, 0.0, 0.0, 0.0, 0.0, 0.0, 0.0, 0.0, 0.0, 0.0, 0.0, 0.0, 0.0, 0.0, 0.0, 0.0, 0.0, 0.0, 0.0, 0.0, 0.0, 0.0, 0.0, 0.0, 0.0, 0.0, 0.0, 0.0, 0.0, 0.0, 0.0, 0.0, 0.0, 0.0, 0.0, 0.0, 0.0, 0.0, 0.0, 0.0, 0.0, 0.0, 0.0, 0.0, 0.0, 0.0, 0.0, 0.0, 0.0, 0.0, 0.0, 0.0, 0.0, 0.0, 0.0, 0.0, 0.0, 0.0, 0.0, 0.0, 0.0, 0.0, 0.0, 0.0, 0.0, 0.0, 0.0, 0.0, 0.0, 0.0, 0.0, 0.0, 0.0, 0.0, 0.0, 0.0, 0.0, 0.0, 0.0, 0.0, 0.0, 0.0, 0.0, 0.0, 0.0, 0.0, 0.0, 0.0, 0.0, 0.0, 0.0, 0.0, 0.0, 0.0, 0.0, 0.0, 0.0, 0.0, 0.0, 0.0, 0.0, 0.0, 0.0, 0.0, 0.0, 0.0, 0.0, 0.0, 0.0, 0.0, 0.0, 0.0, 0.0, 0.0, 0.0, 0.0, 0.0, 0.0, 0.0, 0.0, 0.0, 0.0, 0.0, 0.0, 0.0, 0.0, 0.0, 0.0, 0.0, 0.0, 0.0, 0.0, 0.0, 0.0, 0.0, 0.0, 0.0, 0.0, 0.0, 0.0, 0.0, 0.0, 0.0, 0.0, 0.0, 0.0, 0.0, 0.0, 0.0, 0.0, 0.0, 0.0, 0.0, 0.0, 0.0, 0.0, 0.0, 0.0, 0.0, 0.0, 0.0, 0.0, 0.0, 0.0, 0.0, 0.0, 0.0, 0.0, 0.0, 0.0, 0.0, 0.0, 0.0, 0.0, 0.0, 0.0, 0.0, 0.0, 0.0, 0.0, 0.0, 0.0, 0.0, 0.0, 0.0, 0.0, 0.0, 0.0, 0.0, 0.0, 0.0, 0.0, 0.0, 0.0, 0.0, 0.0, 0.0, 0.0, 0.0, 0.0, 0.0, 0.0, 0.0, 0.0, 0.0, 0.0, 0.0, 0.0, 0.0, 0.0, 0.0, 0.0, 0.0, 0.0, 0.0, 0.0, 0.0, 0.0, 0.0, 0.0, 0.0, 0.0, 0.0, 0.0, 0.0, 0.0, 0.0, 0.0, 0.0, 0.0, 0.0, 0.0, 0.0, 0.0, 0.0, 0.0, 0.0, 0.0, 0.0, 0.0, 0.0, 0.0, 0.0, 0.0, 0.0, 0.0, 0.0, 0.0, 0.0, 0.0, 0.0, 0.0, 0.0, 0.0, 0.0, 0.0, 0.0, 0.0, 0.0, 0.0, 0.0, 0.0, 0.0, 0.0, 0.0, 0.0, 0.0, 0.0, 0.0, 0.0, 0.0, 0.0, 0.0, 0.0, 0.0, 0.0, 0.0, 0.0, 0.0, 0.0, 0.0, 0.0, 0.0, 0.0, 0.0, 0.0, 0.0, 0.0, 0.0, 0.0, 0.0, 0.0, 0.0, 0.0, 0.0, 0.0, 0.0, 0.0, 0.0, 0.0, 0.0, 0.0, 0.0, 0.0, 0.0, 0.0, 0.0, 0.0, 0.0, 0.0, 0.0, 0.0, 0.0, 0.0, 0.0, 0.0, 0.0, 0.0, 0.0, 0.0, 0.0, 0.0, 0.0, 0.0, 0.0, 0.0, 0.0, 0.0, 0.0, 0.0, 0.0, 0.0, 0.0, 0.0, 0.0, 0.0, 0.0, 0.0, 0.0, 0.0, 0.0, 0.0, 0.0, 0.0, 0.0, 0.0, 0.0, 0.0, 0.0, 0.0, 0.0, 0.0, 0.0, 0.0, 0.0, 0.0, 0.0, 0.0, 0.0, 0.0, 0.0, 0.0, 0.0, 0.0, 0.0, 0.0, 0.0, 0.0, 0.0, 0.0, 0.0, 0.0, 0.0, 0.0, 0.0, 0.0, 0.0, 0.0, 0.0, 0.0, 0.0, 0.0, 0.0, 0.0, 0.0, 0.0, 0.0, 0.0, 0.0, 0.0, 0.0, 0.0, 0.0, 0.0, 0.0, 0.0, 0.0, 0.0, 0.0, 0.0, 0.0, 0.0, 0.0, 0.0, 0.0, 0.0, 0.0, 0.0, 0.0, 0.0, 0.0, 0.0, 0.0, 0.0, 0.0, 0.0, 0.0, 0.0, 0.0, 0.0, 0.0, 0.0, 0.0, 0.0, 0.0, 0.0, 0.0, 0.0, 0.0, 0.0, 0.0, 0.0, 0.0, 0.0, 0.0, 0.0, 0.0, 0.0, 0.0, 0.0, 0.0, 0.0, 0.0, 0.0, 0.0, 0.0, 0.0, 0.0, 0.0, 0.0, 0.0, 0.0, 0.0, 0.0, 0.0, 0.0, 0.0, 0.0, 0.0, 0.0, 0.0, 0.0, 0.0, 0.0, 0.0, 0.0, 0.0, 0.0, 0.0, 0.0, 0.0, 0.0, 0.0, 0.0, 0.0, 0.0, 0.0, 0.0, 0.0, 0.0, 0.0, 0.0, 0.0, 0.0, 0.0, 0.0, 0.0, 0.0, 0.0, 0.0, 0.0, 0.0, 0.0, 0.0, 0.0, 0.0, 0.0, 0.0, 0.0, 0.0, 0.0, 0.0, 0.0, 0.0, 0.0, 0.0, 0.0, 0.0, 0.0, 0.0, 0.0, 0.0, 0.0, 0.0, 0.0, 0.0, 0.0, 0.0, 0.0, 0.0, 0.0, 0.0, 0.0, 0.0, 0.0, 0.0, 0.0, 0.0, 0.0, 0.0, 0.0, 0.0, 0.0, 0.0, 0.0, 0.0, 0.0, 0.0, 0.0, 0.0, 0.0, 0.0, 0.0, 0.0, 0.0, 0.0, 0.0, 0.0, 0.0, 0.0, 0.0, 0.0, 0.0, 0.0, 0.0, 0.0, 0.0, 0.0, 0.0, 0.0, 0.0, 0.0, 0.0, 0.0, 0.0, 0.0, 0.0, 0.0, 0.0, 0.0, 0.0, 0.0, 0.0, 0.0, 0.0, 0.0, 0.0, 0.0, 0.0, 0.0, 0.0, 0.0, 0.0, 0.0, 0.0, 0.0, 0.0, 0.0, 0.0, 0.0, 0.0, 0.0, 0.0, 0.0, 0.0, 0.0, 0.0, 0.0, 0.0, 0.0, 0.0, 0.0, 0.0, 0.0, 0.0, 0.0, 0.0, 0.0, 0.0, 0.0, 0.0, 0.0, 0.0, 0.0, 0.0, 0.0, 0.0, 0.0, 0.0, 0.0, 0.0, 0.0, 0.0, 0.0, 0.0, 0.0, 0.0, 0.0, 0.0, 0.0, 0.0, 0.0, 0.0, 0.0, 0.0, 0.0, 0.0, 0.0, 0.0, 0.0, 0.0, 0.0, 0.0, 0.0, 0.0, 0.0, 0.0, 0.0, 0.0, 0.0, 0.0, 0.0, 0.0, 0.0, 0.0, 0.0, 0.0, 0.0, 0.0, 0.0, 0.0, 0.0, 0.0, 0.0, 0.0, 0.0, 0.0, 0.0, 0.0, 0.0, 0.0, 0.0, 0.0, 0.0, 0.0, 0.0, 0.0, 0.0, 0.0, 0.0, 0.0, 0.0, 0.0, 0.0, 0.0, 0.0, 0.0, 0.0, 0.0, 0.0, 0.0, 0.0, 0.0, 0.0, 0.0, 0.0, 0.0, 0.0, 0.0, 0.0, 0.0, 0.0, 0.0, 0.0, 0.0, 0.0, 0.0, 0.0, 0.0, 0.0, 0.0, 0.0, 0.0, 0.0, 0.0, 0.0, 0.0, 0.0, 0.0, 0.0, 0.0, 0.0, 0.0, 0.0, 0.0, 0.0, 0.0, 0.0, 0.0, 0.0, 0.0, 0.0, 0.0, 0.0, 0.0, 0.0, 0.0, 0.0, 0.0, 0.0, 0.0, 0.0, 0.0, 0.0, 0.0, 0.0, 0.0, 0.0, 0.0, 0.0, 0.0, 0.0, 0.0, 0.0, 0.0, 0.0, 0.0, 0.0, 0.0, 0.0, 0.0, 0.0, 0.0, 0.0, 0.0, 0.0, 0.0, 0.0, 0.0, 0.0, 0.0, 0.0, 0.0, 0.0, 0.0, 0.0, 0.0, 0.0, 0.0, 0.0, 0.0, 0.0, 0.0, 0.0, 0.0, 0.0, 0.0, 0.0, 0.0, 0.0, 0.0, 0.0, 0.0, 0.0, 0.0, 0.0, 0.0, 0.0, 0.0, 0.0, 0.0, 0.0, 0.0, 0.0, 0.0, 0.0, 0.0, 0.0, 0.0, 0.0, 0.0, 0.0, 0.0, 0.0, 0.0, 0.0, 0.0, 0.0, 0.0, 0.0, 0.0, 0.0, 0.0, 0.0, 0.0, 0.0, 0.0, 0.0, 0.0, 0.0, 0.0, 0.0, 0.0, 0.0, 0.0, 0.0, 0.0, 0.0, 0.0, 0.0, 0.0, 0.0, 0.0, 0.0, 0.0, 0.0, 0.0, 0.0, 0.0, 0.0, 0.0, 0.0, 0.0, 0.0, 0.0, 0.0, 0.0, 0.0, 0.0, 0.0, 0.0, 0.0, 0.0, 0.0, 0.0, 0.0, 0.0, 0.0, 0.0, 0.0, 0.0, 0.0, 0.0, 0.0, 0.0, 0.0, 0.0, 0.0, 0.0, 0.0, 0.0, 0.0, 0.0, 0.0, 0.0, 0.0, 0.0, 0.0, 0.0, 0.0, 0.0, 0.0, 0.0, 0.0, 0.0, 0.0, 0.0, 0.0, 0.0, 0.0, 0.0, 0.0, 0.0, 0.0, 0.0, 0.0, 0.0, 0.0, 0.0, 0.0, 0.0, 0.0, 0.0, 0.0, 0.0, 0.0, 0.0, 0.0, 0.0, 0.0, 0.0, 0.0, 0.0, 0.0, 0.0, 0.0, 0.0, 0.0, 0.0, 0.0, 0.0, 0.0, 0.0, 0.0, 0.0, 0.0, 0.0, 0.0, 0.0, 0.0, 0.0, 0.0, 0.0, 0.0, 0.0, 0.0, 0.0, 0.0, 0.0, 0.0, 0.0, 0.0, 0.0, 0.0, 0.0, 0.0, 0.0, 0.0, 0.0, 0.0, 0.0, 0.0, 0.0, 0.0, 0.0, 0.0, 0.0, 0.0, 0.0, 0.0, 0.0, 0.0, 0.0, 0.0, 0.0, 0.0, 0.0, 0.0, 0.0, 0.0, 0.0, 0.0, 0.0, 0.0, 0.0, 0.0, 0.0, 0.0, 0.0, 0.0, 0.0, 0.0, 0.0, 0.0, 0.0, 0.0, 0.0, 0.0, 0.0, 0.0, 0.0, 0.0, 0.0, 0.0, 0.0, 0.0, 0.0, 0.0, 0.0, 0.0, 0.0, 0.0, 0.0, 0.0, 0.0, 0.0, 0.0, 0.0, 0.0, 0.0, 0.0, 0.0, 0.0, 0.0, 0.0, 0.0, 0.0, 0.0, 0.0, 0.0, 0.0, 0.0, 0.0, 0.0, 0.0, 0.0, 0.0, 0.0, 0.0, 0.0, 0.0, 0.0, 0.0, 0.0, 0.0, 0.0, 0.0, 0.0, 0.0, 0.0, 0.0, 0.0, 0.0, 0.0, 0.0, 0.0, 0.0, 0.0, 0.0, 0.0, 0.0, 0.0, 0.0, 0.0, 0.0, 0.0, 0.0, 0.0, 0.0, 0.0, 0.0, 0.0, 0.0, 0.0, 0.0, 0.0, 0.0, 0.0, 0.0, 0.0, 0.0, 0.0, 0.0, 0.0, 0.0, 0.0, 0.0, 0.0, 0.0, 0.0, 0.0, 0.0, 0.0, 0.0, 0.0, 0.0, 0.0, 0.0, 0.0, 0.0, 0.0, 0.0, 0.0, 0.0, 0.0, 0.0, 0.0, 0.0, 0.0, 0.0, 0.0, 0.0, 0.0, 0.0, 0.0, 0.0, 0.0, 0.0, 0.0, 0.0, 0.0, 0.0, 0.0, 0.0, 0.0, 0.0, 0.0, 0.0, 0.0, 0.0, 0.0, 0.0, 0.0, 0.0, 0.0, 0.0, 0.0, 0.0, 0.0, 0.0, 0.0, 0.0, 0.0, 0.0, 0.0, 0.0, 0.0, 0.0, 0.0, 0.0, 0.0, 0.0, 0.0, 0.0, 0.0, 0.0, 0.0, 0.0, 0.0, 0.0, 0.0, 0.0, 0.0, 0.0, 0.0, 0.0, 0.0, 0.0, 0.0, 0.0, 0.0, 0.0, 0.0, 0.0, 0.0, 0.0, 0.0, 0.0, 0.0, 0.0, 0.0, 0.0, 0.0, 0.0, 0.0, 0.0, 0.0, 0.0, 0.0, 0.0, 0.0, 0.0, 0.0, 0.0, 0.0, 0.0, 0.0, 0.0, 0.0, 0.0, 0.0, 0.0, 0.0, 0.0, 0.0, 0.0, 0.0, 0.0, 0.0, 0.0, 0.0, 0.0, 0.0, 0.0, 0.0, 0.0, 0.0, 0.0, 0.0, 0.0, 0.0, 0.0, 0.0, 0.0, 0.0, 0.0, 0.0, 0.0, 0.0, 0.0, 0.0, 0.0, 0.0, 0.0, 0.0, 0.0, 0.0, 0.0, 0.0, 0.0, 0.0, 0.0, 0.0, 0.0, 0.0, 0.0, 0.0, 0.0, 0.0, 0.0, 0.0, 0.0, 0.0, 0.0, 0.0, 0.0, 0.0, 0.0, 0.0, 0.0, 0.0, 0.0, 0.0, 0.0, 0.0, 0.0, 0.0, 0.0, 0.0, 0.0, 0.0, 0.0, 0.0, 0.0, 0.0, 0.0, 0.0, 0.0, 0.0, 0.0, 0.0, 0.0, 0.0, 0.0, 0.0, 0.0, 0.0, 0.0, 0.0, 0.0, 0.0, 0.0, 0.0, 0.0, 0.0, 0.0, 0.0, 0.0, 0.0, 0.0, 0.0, 0.0, 0.0, 0.0, 0.0, 0.0, 0.0, 0.0, 0.0, 0.0, 0.0, 0.0, 0.0, 0.0, 0.0, 0.0, 0.0, 0.0, 0.0, 0.0, 0.0, 0.0, 0.0, 0.0, 0.0, 0.0, 0.0, 0.0, 0.0, 0.0, 0.0, 0.0, 0.0, 0.0, 0.0, 0.0, 0.0, 0.0, 0.0, 0.0, 0.0, 0.0, 0.0, 0.0, 0.0, 0.0, 0.0, 0.0, 0.0, 0.0, 0.0, 0.0, 0.0, 0.0, 0.0, 0.0, 0.0, 0.0, 0.0, 0.0, 0.0, 0.0, 0.0, 0.0, 0.0, 0.0, 0.0, 0.0, 0.0, 0.0, 0.0, 0.0, 0.0, 0.0, 0.0, 0.0, 0.0, 0.0, 0.0, 0.0, 0.0, 0.0, 0.0, 0.0, 0.0, 0.0, 0.0, 0.0, 0.0, 0.0, 0.0, 0.0, 0.0, 0.0, 0.0, 0.0, 0.0, 0.0, 0.0, 0.0, 0.0, 0.0, 0.0, 0.0, 0.0, 0.0, 0.0, 0.0, 0.0, 0.0, 0.0, 0.0, 0.0, 0.0, 0.0, 0.0, 0.0, 0.0, 0.0, 0.0, 0.0, 0.0, 0.0, 0.0, 0.0, 0.0, 0.0, 0.0, 0.0, 0.0, 0.0, 0.0, 0.0, 0.0, 0.0, 0.0, 0.0, 0.0, 0.0, 0.0, 0.0, 0.0, 0.0, 0.0, 0.0, 0.0, 0.0, 0.0, 0.0, 0.0, 0.0, 0.0, 0.0, 0.0, 0.0, 0.0, 0.0, 0.0, 0.0, 0.0, 0.0, 0.0, 0.0, 0.0, 0.0, 0.0, 0.0, 0.0, 0.0, 0.0, 0.0, 0.0, 0.0, 0.0, 0.0, 0.0, 0.0, 0.0, 0.0, 0.0, 0.0, 0.0, 0.0, 0.0, 0.0, 0.0, 0.0, 0.0, 0.0, 0.0, 0.0, 0.0, 0.0, 0.0, 0.0, 0.0, 0.0, 0.0, 0.0, 0.0, 0.0, 0.0, 0.0, 0.0, 0.0, 0.0, 0.0, 0.0, 0.0, 0.0, 0.0, 0.0, 0.0, 0.0, 0.0, 0.0, 0.0, 0.0, 0.0, 0.0, 0.0, 0.0, 0.0, 0.0, 0.0, 0.0, 0.0, 0.0, 0.0, 0.0, 0.0, 0.0, 0.0, 0.0, 0.0, 0.0, 0.0, 0.0, 0.0, 0.0, 0.0, 0.0, 0.0, 0.0, 0.0, 0.0, 0.0, 0.0, 0.0, 0.0, 0.0, 0.0, 0.0, 0.0, 0.0, 0.0, 0.0, 0.0, 0.0, 0.0, 0.0, 0.0, 0.0, 0.0, 0.0, 0.0, 0.0, 0.0, 0.0, 0.0, 0.0, 0.0, 0.0, 0.0, 0.0, 0.0, 0.0, 0.0, 0.0, 0.0, 0.0, 0.0, 0.0, 0.0, 0.0, 0.0, 0.0, 0.0, 0.0, 0.0, 0.0, 0.0, 0.0, 0.0, 0.0, 0.0])
me_005.materials.append(mat_x)
me_005.materials.append(mat_material)
me_005.materials.append(mat_001)
me_005.update()
arm_x = bpy.data.armatures.new('アーマチュア')  # bones are not reproduced

# ---- objects
ob_005 = bpy.data.objects.new('立方体.005', me_005)
ob_x = bpy.data.objects.new('アーマチュア', arm_x)
ob_hitpoint = bpy.data.objects.new('HitPoint', None)

# ---- transforms, parenting, visibility, modifiers, constraints
ob_005.parent = ob_x
ob_005.matrix_parent_inverse = Matrix(((8.541e-08, 1.131, 0.0, -0.0), (-1.131, 8.541e-08, -0.0, 0.0), (0.0, -0.0, 1.131, -0.0), (-0.0, 0.0, -0.0, 1.0)))
ob_005.location = (0.0, 0.0, 0.0)
ob_005.rotation_euler = (0.0, 0.0, 4.712)
ob_005.scale = (0.7093, 0.7093, 0.7093)
_vg = ob_005.vertex_groups.new(name='OriginBone')
for _i, _w in zip([148, 149, 150, 151, 153, 154, 155, 156, 157, 162, 163, 164, 165, 166, 171], [0.6515, 0.4054, 0.6463, 0.4181, 0.03471, 0.06046, 0.1104, 0.6686, 0.3935, 0.6764, 0.1159, 0.06404, 0.03749, 0.002013, 0.3759]): _vg.add([_i], _w, 'REPLACE')
_vg = ob_005.vertex_groups.new(name='SholderBone')
for _i, _w in zip([148, 149, 150, 151, 153, 154, 155, 157, 158, 159, 160, 162, 163, 164, 165, 168, 169, 170, 171], [0.04161, 0.1756, 0.02844, 0.1784, 0.0004666, 0.01882, 0.01861, 0.1946, 0.4494, 0.4388, 0.01548, 0.01708, 0.02193, 0.01848, 0.006579, 0.0162, 0.4428, 0.4527, 0.1901]): _vg.add([_i], _w, 'REPLACE')
_vg = ob_005.vertex_groups.new(name='neckBone')
for _i, _w in zip([124, 125, 128, 129, 132, 133, 136, 137, 142, 143, 146, 147, 148, 149, 150, 151, 152, 153, 154, 155, 156, 157, 158, 159, 160, 161, 162, 163, 164, 165, 166, 167, 168, 169, 170, 171], [0.1202, 0.1157, 0.1222, 0.1335, 0.08587, 0.02558, 0.069, 0.01452, 0.01589, 0.06812, 0.02232, 0.07469, 0.08844, 0.2176, 0.08027, 0.2158, 0.2146, 0.3652, 0.3623, 0.1513, 0.06594, 0.2311, 0.4699, 0.4774, 0.3898, 0.2194, 0.07639, 0.1734, 0.3605, 0.3946, 0.2403, 0.2197, 0.3872, 0.4794, 0.472, 0.2325]): _vg.add([_i], _w, 'REPLACE')
_vg = ob_005.vertex_groups.new(name='NeckBoneTwo')
for _i, _w in zip([124, 125, 126, 127, 128, 129, 130, 131, 132, 133, 134, 135, 136, 137, 138, 139, 140, 141, 142, 143, 144, 145, 146, 147, 152, 153, 154, 155, 159, 160, 161, 163, 164, 165, 166, 167, 168, 169], [0.3339, 0.2611, 0.1185, 0.1093, 0.6942, 0.2543, 0.129, 0.1134, 0.3131, 0.1669, 0.1124, 0.112, 0.4012, 0.1831, 0.1163, 0.1183, 0.1322, 0.1362, 0.259, 0.6107, 0.1078, 0.106, 0.1695, 0.3319, 0.3081, 0.1707, 0.1039, 0.02521, 0.02317, 0.4478, 0.4465, 0.04518, 0.1121, 0.1598, 0.2819, 0.6472, 0.5208, 0.02973]): _vg.add([_i], _w, 'REPLACE')
_vg = ob_005.vertex_groups.new(name='HeadBone')
for _i, _w in zip([124, 125, 126, 127, 128, 129, 130, 131, 132, 133, 134, 135, 136, 137, 138, 139, 140, 141, 142, 143, 144, 145, 146, 147, 152, 153, 154, 155, 160, 161, 163, 164, 165, 166, 167, 168, 300, 301, 302, 303, 304, 305, 306, 307, 308, 309, 310, 311, 312, 313, 314, 315, 316, 317, 318, 319, 320, 321, 322, 323, 324, 325, 326, 327, 328, 329, 330, 331, 332, 333, 334, 335, 336, 337, 338, 339, 340, 341, 342, 343, 344, 345, 346, 347, 348, 349, 350, 351, 352, 353, 354, 355, 356, 357, 358, 359, 360, 361, 362, 363, 364, 365, 366, 367, 368, 369, 370, 371, 372, 373, 374, 375, 376, 377, 378, 379, 380, 381, 382, 383, 384, 385, 386, 387, 388, 389, 390, 391, 392, 393, 394, 395, 396, 397, 398, 399, 400, 401, 402, 403, 404, 405, 406, 407, 408, 409, 410, 411, 412, 413, 414, 415, 416, 417, 418, 419, 420, 421, 422, 423, 424, 425, 426, 427, 428, 429, 430, 431, 432, 433, 434, 435, 436, 437, 438, 439, 440, 441, 442, 443, 444, 445, 446, 447, 448, 449, 450, 451], [0.5271, 0.5325, 0.853, 0.8565, 0.1647, 0.5176, 0.8433, 0.8518, 0.5398, 0.7714, 0.8513, 0.8522, 0.519, 0.7761, 0.856, 0.8537, 0.8412, 0.8379, 0.6995, 0.3107, 0.8575, 0.8591, 0.7698, 0.535, 0.302, 0.1567, 0.09376, 0.01725, 0.1165, 0.3044, 0.04034, 0.1078, 0.1547, 0.3038, 0.1034, 0.04362, 1.0, 1.0, 1.0, 1.0, 1.0, 1.0, 1.0, 1.0, 1.0, 1.0, 1.0, 1.0, 1.0, 1.0, 1.0, 1.0, 1.0, 1.0, 1.0, 1.0, 1.0, 1.0, 1.0, 1.0, 1.0, 1.0, 1.0, 1.0, 1.0, 1.0, 1.0, 1.0, 1.0, 1.0, 1.0, 1.0, 1.0, 1.0, 1.0, 1.0, 1.0, 1.0, 1.0, 1.0, 1.0, 1.0, 1.0, 1.0, 1.0, 1.0, 1.0, 1.0, 1.0, 1.0, 1.0, 1.0, 1.0, 1.0, 1.0, 1.0, 1.0, 1.0, 1.0, 1.0, 1.0, 1.0, 1.0, 1.0, 1.0, 1.0, 1.0, 1.0, 1.0, 1.0, 1.0, 1.0, 1.0, 1.0, 1.0, 1.0, 1.0, 1.0, 1.0, 1.0, 1.0, 1.0, 1.0, 1.0, 1.0, 1.0, 1.0, 1.0, 1.0, 1.0, 1.0, 1.0, 1.0, 1.0, 1.0, 1.0, 1.0, 1.0, 1.0, 1.0, 1.0, 1.0, 1.0, 1.0, 1.0, 1.0, 1.0, 1.0, 1.0, 1.0, 1.0, 1.0, 1.0, 1.0, 1.0, 1.0, 1.0, 1.0, 1.0, 1.0, 1.0, 1.0, 1.0, 1.0, 1.0, 1.0, 1.0, 1.0, 1.0, 1.0, 1.0, 1.0, 1.0, 1.0, 1.0, 1.0, 1.0, 1.0, 1.0, 1.0, 1.0, 1.0, 1.0, 1.0, 1.0, 1.0, 1.0, 1.0]): _vg.add([_i], _w, 'REPLACE')
_vg = ob_005.vertex_groups.new(name='LegBone_R')
for _i, _w in zip([176, 177, 180, 181, 184, 185, 186, 187, 188, 189, 190, 191, 192, 193, 194, 196, 197, 198, 199, 200, 201, 203, 204, 205, 206, 207], [0.9999, 0.9999, 0.9999, 0.9999, 0.02151, 0.8984, 0.9865, 0.9979, 0.9997, 0.9999, 0.9998, 0.999, 0.9928, 0.9502, 0.5644, 0.9999, 0.9996, 0.9973, 0.981, 0.8854, 0.05374, 0.5591, 0.9513, 0.9924, 0.9988, 0.9997]): _vg.add([_i], _w, 'REPLACE')
_vg = ob_005.vertex_groups.new(name='LegNegBone_R')
for _i, _w in zip([178, 179, 184, 185, 193, 194, 195, 200, 201, 202, 203, 204], [0.1201, 0.02212, 0.8048, 0.07919, 0.0478, 0.4332, 0.09134, 0.05693, 0.05202, 0.009849, 0.4399, 0.04299]): _vg.add([_i], _w, 'REPLACE')
_vg = ob_005.vertex_groups.new(name='FootBone_R')
for _i, _w in zip([178, 179, 182, 183, 184, 195, 200, 201, 202], [0.8732, 0.9579, 0.9677, 0.9771, 0.1594, 0.8839, 0.05765, 0.8942, 0.9484]): _vg.add([_i], _w, 'REPLACE')
_vg = ob_005.vertex_groups.new(name='LegBoneTwo_R')
for _i, _w in zip([240, 241, 244, 245, 248, 249, 250, 251, 252, 253, 254, 255, 256, 257, 258, 259, 260, 261, 262, 263, 264, 265, 267, 268, 269, 270, 271], [0.9999, 0.9999, 0.9999, 0.9999, 0.03086, 0.8877, 0.9832, 0.9973, 0.9996, 0.9999, 0.9997, 0.9989, 0.9921, 0.9479, 0.5667, 0.002045, 0.9999, 0.9997, 0.9979, 0.9845, 0.8981, 0.04665, 0.5574, 0.9538, 0.9931, 0.999, 0.9998]): _vg.add([_i], _w, 'REPLACE')
_vg = ob_005.vertex_groups.new(name='LegNeckBoneTwo_R')
for _i, _w in zip([242, 243, 248, 249, 257, 258, 259, 264, 265, 266, 267, 268], [0.1291, 0.02717, 0.7766, 0.08662, 0.0511, 0.4304, 0.0924, 0.05023, 0.03727, 0.004898, 0.4423, 0.03892]): _vg.add([_i], _w, 'REPLACE')
_vg = ob_005.vertex_groups.new(name='FootBoneTwo_R')
for _i, _w in zip([242, 243, 246, 247, 248, 249, 259, 264, 265, 266], [0.8628, 0.9548, 0.9715, 0.9793, 0.183, 0.001387, 0.8816, 0.05164, 0.908, 0.9526]): _vg.add([_i], _w, 'REPLACE')
_vg = ob_005.vertex_groups.new(name='LegBoneThree_R')
for _i, _w in zip([208, 209, 212, 213, 217, 218, 219, 220, 221, 222, 223, 224, 225, 226, 228, 229, 230, 231, 232, 235, 236, 237, 238, 239], [0.9998, 0.9998, 0.9996, 0.9995, 0.9113, 0.9872, 0.9977, 0.9996, 0.9998, 0.9997, 0.999, 0.9933, 0.9523, 0.551, 0.9991, 0.9964, 0.9785, 0.8577, 0.2535, 0.4973, 0.9074, 0.9822, 0.9966, 0.9991]): _vg.add([_i], _w, 'REPLACE')
_vg = ob_005.vertex_groups.new(name='LegNeckBoneThree_R')
for _i, _w in zip([210, 211, 214, 215, 216, 217, 225, 226, 227, 231, 232, 233, 234, 235, 236], [0.08911, 0.01227, 0.03629, 0.004352, 0.8851, 0.07543, 0.04419, 0.4475, 0.09209, 0.1282, 0.6705, 0.1394, 0.05263, 0.4987, 0.08864]): _vg.add([_i], _w, 'REPLACE')
_vg = ob_005.vertex_groups.new(name='FootBoneThree_R')
for _i, _w in zip([210, 211, 214, 215, 216, 227, 232, 233, 234], [0.9084, 0.9647, 0.9527, 0.9671, 0.09491, 0.8874, 0.07599, 0.8448, 0.9311]): _vg.add([_i], _w, 'REPLACE')
_vg = ob_005.vertex_groups.new(name='LegBone_L')
for _i, _w in zip([32, 33, 36, 37, 40, 41, 42, 43, 44, 45, 46, 47, 48, 49, 50, 51, 52, 53, 54, 55, 56, 57, 59, 60, 61, 62, 63], [1.0, 1.0, 1.0, 1.0, 0.06272, 0.9452, 0.9895, 0.9986, 0.9998, 0.9999, 1.0, 0.9999, 0.9996, 0.9981, 0.9915, 0.004472, 0.9999, 0.9998, 0.9984, 0.987, 0.9191, 0.03847, 0.9951, 0.9968, 0.9995, 0.9999, 1.0]): _vg.add([_i], _w, 'REPLACE')
_vg = ob_005.vertex_groups.new(name='LegNegBone_L')
_vg = ob_005.vertex_groups.new(name='FootBone_L')
for _i, _w in zip([34, 35, 38, 39, 40, 41, 51, 56, 57, 58], [0.9848, 0.9931, 0.9908, 0.9951, 0.9373, 0.05481, 0.9728, 0.08093, 0.9558, 0.9811]): _vg.add([_i], _w, 'REPLACE')
_vg = ob_005.vertex_groups.new(name='LegBoneTwo_L')
for _i, _w in zip([64, 65, 68, 69, 72, 73, 74, 75, 76, 77, 78, 79, 80, 81, 82, 83, 84, 85, 86, 87, 88, 89, 91, 92, 93, 94, 95], [1.0, 1.0, 1.0, 1.0, 0.06494, 0.9449, 0.99, 0.9988, 0.9999, 1.0, 1.0, 0.9999, 0.9997, 0.9982, 0.9914, 0.007116, 0.9999, 0.9997, 0.9982, 0.9864, 0.9203, 0.03495, 0.9954, 0.9966, 0.9994, 0.9999, 1.0]): _vg.add([_i], _w, 'REPLACE')
_vg = ob_005.vertex_groups.new(name='LegNeckBoneTwo_L')
_vg = ob_005.vertex_groups.new(name='FootBoneTwo_L')
for _i, _w in zip([66, 67, 70, 71, 72, 73, 83, 88, 89, 90], [0.9832, 0.9921, 0.9915, 0.9958, 0.9351, 0.05513, 0.9714, 0.07968, 0.9575, 0.982]): _vg.add([_i], _w, 'REPLACE')
_vg = ob_005.vertex_groups.new(name='LegBoneThree_L')
for _i, _w in zip([0, 1, 4, 5, 8, 9, 10, 11, 12, 13, 14, 15, 16, 17, 18, 19, 20, 21, 22, 23, 24, 25, 27, 28, 29, 30, 31], [0.9999, 0.9998, 0.9999, 0.9999, 0.065, 0.8905, 0.9819, 0.9966, 0.9993, 0.9998, 0.9997, 0.9989, 0.9932, 0.9558, 0.5893, 0.00679, 0.9999, 0.9998, 0.9987, 0.9882, 0.9194, 0.03086, 0.952, 0.991, 0.9986, 0.9998, 0.9999]): _vg.add([_i], _w, 'REPLACE')
_vg = ob_005.vertex_groups.new(name='LegNeckBoneThree_L')
for _i, _w in zip([9, 17, 18, 27], [0.04498, 0.03394, 0.4046, 0.04022]): _vg.add([_i], _w, 'REPLACE')
_vg = ob_005.vertex_groups.new(name='FootBoneThree_L')
for _i, _w in zip([2, 3, 6, 7, 8, 9, 19, 24, 25, 26], [0.9827, 0.9921, 0.9916, 0.9956, 0.9318, 0.06202, 0.97, 0.07195, 0.9595, 0.9827]): _vg.add([_i], _w, 'REPLACE')
_vg = ob_005.vertex_groups.new(name='ArrmBoneR')
for _i, _w in zip([125, 149, 150, 151, 152, 153, 154, 155, 156, 157, 171, 272, 273, 274, 275, 284, 285], [0.009264, 0.008127, 0.08447, 0.04904, 0.05942, 0.1083, 0.1646, 0.3064, 0.09393, 0.04581, 0.00472, 0.0635, 0.2071, 0.4435, 0.2361, 0.0003423, 0.005131]): _vg.add([_i], _w, 'REPLACE')
_vg = ob_005.vertex_groups.new(name='ArrmShorderBoneR')
for _i, _w in zip([272, 273, 275, 285, 290, 299], [0.4173, 0.2593, 0.2176, 0.02419, 0.43, 0.25]): _vg.add([_i], _w, 'REPLACE')
_vg = ob_005.vertex_groups.new(name='ArrmNeckBoneR')
for _i, _w in zip([273, 274, 275, 282, 283, 284, 285, 286, 287, 290, 291, 292, 297, 298, 299], [0.01666, 0.01909, 0.04139, 0.03522, 0.4362, 0.455, 0.4294, 0.4541, 0.03732, 0.05645, 0.2425, 0.04099, 0.0413, 0.244, 0.2319]): _vg.add([_i], _w, 'REPLACE')
_vg = ob_005.vertex_groups.new(name='HandBoneR')
for _i, _w in zip([276, 277, 278, 279, 280, 281, 282, 283, 286, 287, 288, 289, 291, 292, 293, 294, 295, 296, 297, 298], [0.4996, 0.4996, 0.4999, 0.5, 0.4994, 0.4953, 0.4566, 0.05518, 0.02422, 0.4555, 0.496, 0.4997, 0.2547, 0.454, 0.4912, 0.4983, 0.4985, 0.4916, 0.454, 0.2544]): _vg.add([_i], _w, 'REPLACE')
_vg = ob_005.vertex_groups.new(name='ArrmBoneR.001')
for _i, _w in zip([125, 149, 150, 151, 152, 153, 154, 155, 156, 157, 171, 272, 273, 274, 275, 284, 285], [0.009264, 0.008127, 0.08447, 0.04904, 0.05942, 0.1083, 0.1646, 0.3064, 0.09393, 0.04581, 0.00472, 0.0635, 0.2071, 0.4435, 0.2361, 0.0003423, 0.005131]): _vg.add([_i], _w, 'REPLACE')
_vg = ob_005.vertex_groups.new(name='ArrmShorderBoneR.001')
for _i, _w in zip([272, 273, 275, 285, 290, 299], [0.4173, 0.2593, 0.2176, 0.02419, 0.43, 0.25]): _vg.add([_i], _w, 'REPLACE')
_vg = ob_005.vertex_groups.new(name='ArrmNeckBoneR.001')
for _i, _w in zip([273, 274, 275, 282, 283, 284, 285, 286, 287, 290, 291, 292, 297, 298, 299], [0.01666, 0.01909, 0.04139, 0.03522, 0.4362, 0.455, 0.4294, 0.4541, 0.03732, 0.05645, 0.2425, 0.04099, 0.0413, 0.244, 0.2319]): _vg.add([_i], _w, 'REPLACE')
_vg = ob_005.vertex_groups.new(name='HandBoneR.001')
for _i, _w in zip([276, 277, 278, 279, 280, 281, 282, 283, 286, 287, 288, 289, 291, 292, 293, 294, 295, 296, 297, 298], [0.4996, 0.4996, 0.4999, 0.5, 0.4994, 0.4953, 0.4566, 0.05518, 0.02422, 0.4555, 0.496, 0.4997, 0.2547, 0.454, 0.4912, 0.4983, 0.4985, 0.4916, 0.454, 0.2544]): _vg.add([_i], _w, 'REPLACE')
_vg = ob_005.vertex_groups.new(name='ArrmBoneL')
for _i, _w in zip([96, 97, 98, 99, 108, 114, 129, 132, 148, 149, 150, 151, 156, 157, 162, 163, 164, 165, 166, 170, 171], [0.349, 0.03957, 0.3743, 0.0553, 0.05096, 0.06459, 0.06038, 0.02565, 0.1393, 0.1124, 0.02832, 0.06138, 0.004432, 0.05796, 0.1517, 0.5545, 0.3007, 0.2071, 0.1191, 0.003481, 0.1153]): _vg.add([_i], _w, 'REPLACE')
_vg = ob_005.vertex_groups.new(name='ArrmShorderBoneL')
for _i, _w in zip([96, 97, 98, 99, 107, 108, 109, 110, 114, 123], [0.6064, 0.9105, 0.4641, 0.7256, 0.03927, 0.1266, 0.1956, 0.06149, 0.8128, 0.8822]): _vg.add([_i], _w, 'REPLACE')
_vg = ob_005.vertex_groups.new(name='ArrmNeckBoneL')
for _i, _w in zip([96, 97, 98, 99, 106, 107, 108, 109, 110, 111, 112, 114, 115, 116, 121, 122, 123], [0.02728, 0.02957, 0.1535, 0.2063, 0.1217, 0.7046, 0.7842, 0.7451, 0.7482, 0.1621, 0.01872, 0.09998, 0.0902, 0.005143, 0.0279, 0.1103, 0.08727]): _vg.add([_i], _w, 'REPLACE')
_vg = ob_005.vertex_groups.new(name='HandBoneL')
for _i, _w in zip([100, 101, 102, 103, 104, 105, 106, 107, 108, 109, 110, 111, 112, 113, 115, 116, 117, 118, 119, 120, 121, 122], [0.9991, 0.9985, 0.9983, 0.9978, 0.995, 0.9754, 0.8676, 0.2342, 0.02662, 0.0425, 0.1866, 0.8236, 0.9626, 0.9921, 0.8946, 0.9685, 0.9915, 0.9977, 0.9964, 0.987, 0.9555, 0.8712]): _vg.add([_i], _w, 'REPLACE')
_m = ob_005.modifiers.new('アーマチュア', 'ARMATURE')
_m.object = ob_x
ob_x.location = (0.0, 0.0, 0.0)
ob_x.rotation_euler = (0.0, -0.0, 1.571)
ob_x.scale = (0.8839, 0.8839, 0.8839)
ob_x.show_in_front = True
ob_hitpoint.parent = ob_x
ob_hitpoint.matrix_parent_inverse = Matrix(((-0.1969, 0.003517, -1.114, 3.109), (0.02022, 1.131, -1.454e-06, -3.107), (1.114, -0.01991, -0.1969, 0.5975), (0.0, 0.0, 0.0, 1.0)))
ob_hitpoint.location = (0.163, 2.591, 2.72)
ob_hitpoint.rotation_euler = (0.5592, 1.582, 2.142)
ob_hitpoint.scale = (0.8839, 0.8839, 0.8839)
ob_hitpoint.empty_display_type = 'ARROWS'

# ---- collection membership
col_collection.objects.link(ob_005)
col_collection.objects.link(ob_x)
col_collection.objects.link(ob_hitpoint)

# ---- scene / render settings (as saved in the file)
scene.frame_start = 1; scene.frame_end = 45; scene.frame_set(0)
scene.render.engine = 'BLENDER_EEVEE_NEXT'
scene.cycles.sampling_pattern = 'TABULATED_SOBOL'
scene.view_settings.view_transform = 'Filmic'
bpy.context.view_layer.update()

# ---- added for rendering (the .blend has no active camera and no usable light): camera, sun
cam_auto = bpy.data.cameras.new('AutoCamera')
cam_auto.lens = 50.0
cam_auto.sensor_width = 36.0
cam_auto.clip_end = 1000.0
ob_auto_camera = bpy.data.objects.new('AutoCamera', cam_auto)
scene.collection.objects.link(ob_auto_camera)
ob_auto_camera.location = (5.5593, -5.76978, 6.17987)
ob_auto_camera.rotation_euler = (1.09748, -7.21219e-08, 0.694738)
scene.camera = ob_auto_camera
light_auto_sun = bpy.data.lights.new('AutoSun', 'SUN')
light_auto_sun.energy = 3.0
light_auto_sun.angle = 0.0523599
ob_auto_sun = bpy.data.objects.new('AutoSun', light_auto_sun)
scene.collection.objects.link(ob_auto_sun)
ob_auto_sun.rotation_euler = (0.872665, 0.174533, 0.523599)
bpy.context.view_layer.update()
